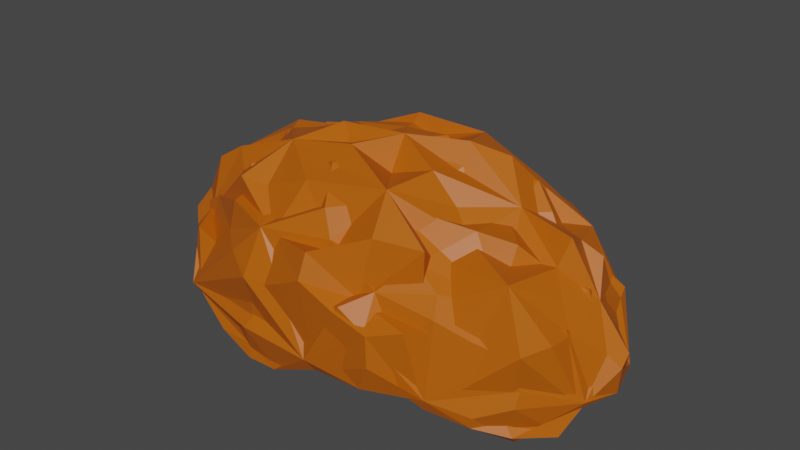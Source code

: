 # Source: SourceCrystalRock.blend  (saved by Blender 3.3.6; exported with 4.5.12 LTS)
import bpy
from mathutils import Matrix  # noqa: F401  (used for matrix-valued properties, if any)

bpy.ops.wm.read_factory_settings(use_empty=True)
scene = bpy.context.scene
scene.name = 'Scene'

# ---- collections
col_collection = bpy.data.collections.new('Collection'); scene.collection.children.link(col_collection)

# ---- materials (node trees are filled in below, after node groups)
mat_material = bpy.data.materials.new('Material')
mat_material.use_transparent_shadow = False

# ---- material node trees
mat_material.use_nodes = True; mat_material.node_tree.nodes.clear()
_N = mat_material.node_tree.nodes; _L = mat_material.node_tree.links
n0 = _N.new('ShaderNodeBsdfPrincipled'); n0.name = 'Principled BSDF'; n0.location = (10, 300)
n0.distribution = 'GGX'
n0.subsurface_method = 'BURLEY'
n0.inputs[0].default_value = (0.5071, 0.1075, 0.0, 1.0)
n0.inputs[3].default_value = 1.45
n0.inputs[27].default_value = (0.0, 0.0, 0.0, 1.0)
n0.inputs[28].default_value = 1.0
n1 = _N.new('ShaderNodeOutputMaterial'); n1.name = 'Material Output'; n1.location = (300, 300)
_L.new(n0.outputs[0], n1.inputs[0])
n1.is_active_output = True

# ---- world
world_world = bpy.data.worlds.new('World'); scene.world = world_world
world_world.use_nodes = True; world_world.node_tree.nodes.clear()
_N = world_world.node_tree.nodes; _L = world_world.node_tree.links
n0 = _N.new('ShaderNodeOutputWorld'); n0.name = 'World Output'; n0.location = (300, 300)
n1 = _N.new('ShaderNodeBackground'); n1.name = 'Background'; n1.location = (10, 300)
n1.inputs[0].default_value = (0.05088, 0.05088, 0.05088, 1.0)
_L.new(n1.outputs[0], n0.inputs[0])
n0.is_active_output = True
world_world.color = (0.05088, 0.05088, 0.05088)
world_world.use_sun_shadow = False
world_world.sun_shadow_jitter_overblur = 0.0

# ---- meshes
me_icosphere_001 = bpy.data.meshes.new('Icosphere.001')
me_icosphere_001.from_pydata([(-4.671, 6.986, -0.9947), (-0.7335, 7.407, -1.105), (1.464, 5.317, -0.9187), (-5.019, 4.549, -0.9104), (-2.626, 7.362, 0.4626), (0.8286, 6.341, 0.3646), (0.5432, 4.225, 0.7035), (-2.909, 3.618, 0.3607), (-5.115, 5.741, 0.5235), (-2.107, 5.637, 1.978), (-5.25, 6.296, -0.6946), (-5.311, 5.172, -0.7111), (-2.04, 7.553, -0.7075), (-3.617, 7.356, -0.7843), (1.315, 6.134, -0.3477), (0.5295, 7.008, -0.6659), (1.355, 4.496, -0.4378), (-4.094, 3.892, -0.4586), (-4.477, 6.917, 1.077), (-1.086, 7.172, 0.8437), (0.969, 5.4, 0.9585), (-1.047, 3.732, 0.7531), (-4.488, 4.775, 0.9592), (-2.638, 6.772, 1.743), (-3.877, 5.596, 1.387), (-0.6498, 6.191, 1.733), (-0.5772, 4.722, 1.41), (-2.769, 4.69, 1.835), (-5.086, 6.549, -1.06), (-5.263, 5.466, 0.06263), (-1.241, 7.471, -1.065), (-3.458, 7.583, 0.3821), (1.341, 5.769, -0.512), (0.5476, 6.926, 0.3515), (1.104, 4.308, 0.1119), (-4.485, 4.133, -0.9553), (-3.391, 7.071, 0.4911), (-0.05806, 6.701, 0.5404), (0.7288, 4.701, 0.8273), (-2.023, 3.634, 0.6328), (-4.946, 5.377, 0.9249), (-2.745, 7.226, 1.292), (-2.818, 5.637, 1.716), (0.1928, 6.307, 1.097), (0.1727, 4.382, 0.9497), (-2.882, 4.075, 1.082), (-5.368, 5.96, -0.05674), (-5.143, 4.919, -0.7547), (-2.479, 7.72, 0.4133), (-4.219, 7.22, -0.894), (1.181, 6.319, 0.2596), (-0.1246, 7.268, -0.9357), (1.477, 4.895, -0.8074), (-3.792, 3.718, 0.1216), (-4.86, 6.255, 0.6776), (-1.949, 7.539, 0.9983), (0.8309, 6.101, 1.073), (-0.3534, 3.861, 0.7743), (-3.911, 4.205, 0.8826), (-2.163, 6.016, 1.562), (-4.741, 5.877, 1.333), (-1.343, 5.773, 1.707), (-1.257, 5.047, 1.525), (-2.338, 5.005, 1.705), (-3.471, 5.181, 1.835), (-4.126, 5.052, 1.021), (-3.65, 4.649, 1.374), (-1.74, 4.752, 1.909), (-1.776, 4.024, 1.09), (-0.725, 4.18, 1.108), (-0.528, 5.417, 1.609), (0.1371, 5.15, 1.498), (0.3435, 5.595, 1.101), (-1.539, 6.497, 1.711), (-0.6338, 6.728, 1.241), (-1.7, 6.962, 1.202), (-3.233, 6.101, 1.405), (-3.264, 6.645, 0.9311), (-4.058, 6.146, 0.9709), (-4.994, 4.814, 0.1233), (-4.777, 4.499, -0.4186), (-4.453, 4.294, 0.2907), (1.291, 4.835, 0.1198), (1.693, 5.213, -0.5014), (1.306, 5.687, 0.3795), (-0.4667, 7.236, 0.3301), (-0.8285, 7.408, -0.4), (-1.477, 7.572, 0.3944), (-4.124, 7.129, 0.1289), (-4.634, 6.957, -0.4456), (-4.993, 6.724, 0.3262), (0.8821, 6.694, -0.1765), (-3.026, 7.747, -0.1909), (-5.565, 5.93, -0.2036), (-4.558, 6.953, -0.8269), (-0.6668, 7.356, -0.902), (1.524, 5.2, -0.7439), (-4.947, 4.631, -0.4672), (-3.452, 7.131, 1.288), (-0.2089, 6.782, 1.291), (0.6697, 4.605, 0.7681), (-2.382, 3.952, 1.132), (-4.637, 5.396, 1.069), (-2.958, 5.383, 1.992), (-3.827, 4.89, 1.384), (-3.423, 4.374, 1.208), (-1.563, 4.848, 1.533), (-1.444, 4.161, 1.219), (-0.1933, 4.08, 0.8464), (-1.037, 5.564, 1.881), (0.02099, 5.427, 1.488), (0.3991, 6.116, 1.346), (-1.716, 6.271, 1.948), (-1.387, 6.808, 1.558), (-1.936, 7.111, 0.8591), (-2.822, 6.037, 1.779), (-3.559, 6.323, 1.155), (-4.655, 6.053, 0.981), (-5.026, 5.045, 0.09961), (-4.848, 4.584, 0.1461), (-3.984, 4.105, 0.4542), (1.089, 4.575, 0.3194), (1.295, 5.407, 0.3622), (1.253, 5.936, 0.4015), (0.2401, 6.866, 0.1243), (-0.9098, 7.432, 0.1156), (-1.919, 7.671, 0.638), (-3.82, 7.246, 0.3561), (-4.778, 7.078, 0.2738), (-5.046, 6.355, 0.3042), (0.835, 6.667, 0.2083), (-3.01, 7.74, 0.2587), (-5.558, 5.733, -0.08078), (-4.616, 6.781, -1.198), (-0.7119, 7.275, -1.237), (1.311, 5.255, -0.9903), (-4.861, 4.716, -0.7495), (-2.866, 7.344, 0.6448), (0.5806, 6.458, 0.6457), (0.2259, 4.289, 0.8431), (-2.982, 3.8, 0.58), (-5.015, 5.867, 0.6886), (-2.104, 5.632, 1.904), (-5.304, 6.325, -0.5848), (-5.368, 5.189, -0.6234), (-1.931, 7.652, -0.5432), (-3.674, 7.436, -0.59), (1.448, 5.923, -0.7834), (0.7021, 7.0, -0.5761), (1.237, 4.658, -0.2317), (-4.023, 4.013, -0.3419), (-4.205, 6.639, 0.582), (-0.9645, 7.273, 0.9418), (0.9839, 5.354, 0.7814), (-1.147, 3.733, 0.6815), (-4.26, 4.585, 0.5237), (-2.547, 6.649, 1.51), (-3.676, 5.572, 1.222), (-0.4251, 6.054, 1.345), (-0.718, 4.86, 1.571), (-2.516, 4.548, 1.39), (-4.917, 6.674, -0.8608), (-5.121, 5.354, -0.1408), (-1.234, 7.43, -1.055), (-3.191, 7.436, 0.1168), (1.436, 5.621, -0.8477), (0.5752, 6.716, 0.03294), (1.092, 4.257, -0.07627), (-4.377, 4.133, -1.017), (-3.626, 7.111, 0.7542), (-0.2207, 6.949, 0.992), (0.7122, 4.704, 0.718), (-2.057, 3.789, 0.7624), (-4.853, 5.272, 0.7234), (-2.571, 6.929, 0.7933), (-2.99, 5.597, 1.715), (-0.02387, 6.377, 1.275), (0.01966, 4.314, 0.8063), (-2.865, 4.281, 1.275), (-5.192, 5.933, -0.1246), (-4.975, 4.731, -1.11), (-2.551, 7.683, 0.4864), (-4.251, 7.245, -0.7201), (0.8797, 6.362, 0.4549), (-0.3268, 7.195, -0.8687), (1.392, 4.829, -0.9342), (-3.731, 3.891, 0.2854), (-4.568, 6.144, 0.4044), (-1.906, 7.259, 0.6115), (0.9346, 5.948, 0.7208), (-0.3245, 4.038, 0.8765), (-3.67, 4.131, 0.5767), (-2.061, 5.949, 1.371), (-4.503, 5.691, 0.9403), (-1.292, 5.831, 1.697), (-1.345, 5.16, 1.645), (-2.448, 5.127, 1.863), (-3.223, 5.096, 1.515), (-4.122, 5.224, 1.244), (-3.515, 4.647, 1.233), (-1.65, 4.752, 1.743), (-1.689, 4.005, 0.8916), (-0.7337, 4.226, 1.047), (-0.62, 5.468, 1.642), (0.1855, 5.109, 1.296), (0.3465, 5.53, 0.9171), (-1.589, 6.524, 1.749), (-0.7316, 6.593, 1.083), (-1.849, 7.016, 1.37), (-2.997, 6.052, 1.192), (-3.381, 6.685, 1.087), (-4.213, 6.254, 1.241), (-5.071, 4.906, 0.3064), (-4.872, 4.549, -0.2876), (-4.318, 4.258, 0.1343), (1.304, 4.877, 0.07099), (1.276, 5.437, -0.01654), (1.27, 5.518, 0.07893), (-0.4571, 7.304, 0.457), (-0.9156, 7.393, -0.3116), (-1.418, 7.47, 0.2714), (-4.161, 7.176, 0.3183), (-4.735, 6.947, -0.2893), (-4.729, 6.588, 0.06985), (0.8865, 6.433, -0.5681), (-2.832, 7.647, -0.6297), (-5.499, 5.829, -0.6375), (-4.703, 7.021, -0.5264), (-0.7746, 7.523, -0.532), (1.353, 5.248, -0.6498), (-4.884, 4.6, -0.5406), (-3.237, 7.007, 1.029), (-0.1626, 6.618, 1.004), (0.2286, 4.865, 1.273), (-2.18, 3.93, 0.8703), (-4.387, 5.33, 0.8271), (-2.884, 5.158, 1.562), (-3.797, 5.028, 1.52), (-3.413, 4.481, 1.283), (-1.716, 5.028, 1.783), (-1.594, 4.454, 1.604), (-0.3322, 4.247, 1.032), (-1.084, 5.565, 1.823), (0.07818, 5.488, 1.444), (0.497, 5.913, 0.9243), (-1.817, 6.188, 1.84), (-1.226, 6.569, 1.104), (-2.05, 7.174, 1.04), (-2.816, 5.889, 1.533), (-3.7, 6.365, 1.315), (-4.553, 5.995, 0.8697), (-5.112, 5.099, 0.244), (-4.565, 4.486, -0.1636), (-3.95, 4.122, 0.4114), (0.9425, 4.804, 0.6181), (1.167, 5.441, 0.3982), (1.286, 5.847, 0.1892), (-0.1348, 6.995, 0.5411), (-0.8383, 7.526, 0.2638), (-1.735, 7.355, 0.1388), (-3.737, 7.343, 0.5419), (-4.566, 7.013, 0.1621), (-5.0, 6.412, 0.4353), (0.8339, 6.456, -0.1124), (-2.94, 7.69, 0.2476), (-5.323, 5.768, -0.1016), (0.7103, 3.823, 0.8968), (-2.309, 3.365, 0.5539), (1.522, 4.094, -0.2445), (-3.494, 3.639, -0.2653), (-0.5757, 3.321, 0.8655), (1.271, 3.906, 0.3052), (-3.885, 3.88, -0.762), (-1.423, 3.381, 0.8261), (2.076, 4.642, -0.6142), (-3.192, 3.465, 0.3149), (0.1178, 3.451, 0.8866)], [], [(0, 28, 94, 49), (10, 89, 94, 28), (13, 49, 94, 89), (1, 30, 95, 51), (12, 86, 95, 30), (15, 51, 95, 86), (2, 32, 96, 52), (14, 83, 96, 32), (16, 52, 96, 83), (3, 35, 97, 47), (17, 80, 97, 35), (11, 47, 97, 80), (4, 36, 98, 41), (18, 77, 98, 36), (23, 41, 98, 77), (5, 37, 99, 43), (19, 74, 99, 37), (25, 43, 99, 74), (6, 38, 100, 44), (20, 71, 100, 38), (26, 44, 100, 71), (7, 39, 101, 45), (21, 68, 101, 39), (27, 45, 101, 68), (8, 40, 102, 60), (22, 65, 102, 40), (24, 60, 102, 65), (24, 64, 103, 42), (27, 63, 103, 64), (9, 42, 103, 63), (24, 65, 104, 64), (22, 66, 104, 65), (27, 64, 104, 66), (22, 58, 105, 66), (7, 45, 105, 58), (27, 66, 105, 45), (27, 67, 106, 63), (26, 62, 106, 67), (9, 63, 106, 62), (27, 68, 107, 67), (21, 69, 107, 68), (26, 67, 107, 69), (21, 57, 108, 69), (6, 44, 108, 57), (26, 69, 108, 44), (26, 70, 109, 62), (25, 61, 109, 70), (9, 62, 109, 61), (26, 71, 110, 70), (20, 72, 110, 71), (25, 70, 110, 72), (20, 56, 111, 72), (5, 43, 111, 56), (25, 72, 111, 43), (25, 73, 112, 61), (23, 59, 112, 73), (9, 61, 112, 59), (25, 74, 113, 73), (19, 75, 113, 74), (23, 73, 113, 75), (19, 55, 114, 75), (4, 41, 114, 55), (23, 75, 114, 41), (23, 76, 115, 59), (24, 42, 115, 76), (9, 59, 115, 42), (23, 77, 116, 76), (18, 78, 116, 77), (24, 76, 116, 78), (18, 54, 117, 78), (8, 60, 117, 54), (24, 78, 117, 60), (11, 79, 118, 29), (22, 40, 118, 79), (8, 29, 118, 40), (11, 80, 119, 79), (17, 81, 119, 80), (22, 79, 119, 81), (17, 53, 120, 81), (7, 58, 120, 53), (22, 81, 120, 58), (16, 82, 121, 34), (20, 38, 121, 82), (6, 34, 121, 38), (16, 83, 122, 82), (14, 84, 122, 83), (20, 82, 122, 84), (14, 50, 123, 84), (5, 56, 123, 50), (20, 84, 123, 56), (15, 85, 124, 33), (19, 37, 124, 85), (5, 33, 124, 37), (15, 86, 125, 85), (12, 87, 125, 86), (19, 85, 125, 87), (12, 48, 126, 87), (4, 55, 126, 48), (19, 87, 126, 55), (13, 88, 127, 31), (18, 36, 127, 88), (4, 31, 127, 36), (13, 89, 128, 88), (10, 90, 128, 89), (18, 88, 128, 90), (10, 46, 129, 90), (8, 54, 129, 46), (18, 90, 129, 54), (14, 91, 130, 50), (15, 33, 130, 91), (5, 50, 130, 33), (12, 92, 131, 48), (13, 31, 131, 92), (4, 48, 131, 31), (10, 93, 132, 46), (11, 29, 132, 93), (8, 46, 132, 29), (133, 182, 227, 161), (143, 161, 227, 222), (146, 222, 227, 182), (134, 184, 228, 163), (145, 163, 228, 219), (148, 219, 228, 184), (135, 185, 229, 165), (147, 165, 229, 216), (149, 216, 229, 185), (136, 180, 230, 168), (150, 168, 230, 213), (144, 213, 230, 180), (137, 174, 231, 169), (151, 169, 231, 210), (156, 210, 231, 174), (138, 176, 232, 170), (152, 170, 232, 207), (158, 207, 232, 176), (139, 177, 233, 171), (153, 171, 233, 204), (159, 204, 233, 177), (140, 178, 234, 172), (154, 172, 234, 201), (160, 201, 234, 178), (141, 193, 235, 173), (155, 173, 235, 198), (157, 198, 235, 193), (157, 175, 236, 197), (160, 197, 236, 196), (142, 196, 236, 175), (157, 197, 237, 198), (155, 198, 237, 199), (160, 199, 237, 197), (155, 199, 238, 191), (140, 191, 238, 178), (160, 178, 238, 199), (160, 196, 239, 200), (159, 200, 239, 195), (142, 195, 239, 196), (160, 200, 240, 201), (154, 201, 240, 202), (159, 202, 240, 200), (154, 202, 241, 190), (139, 190, 241, 177), (159, 177, 241, 202), (159, 195, 242, 203), (158, 203, 242, 194), (142, 194, 242, 195), (159, 203, 243, 204), (153, 204, 243, 205), (158, 205, 243, 203), (153, 205, 244, 189), (138, 189, 244, 176), (158, 176, 244, 205), (158, 194, 245, 206), (156, 206, 245, 192), (142, 192, 245, 194), (158, 206, 246, 207), (152, 207, 246, 208), (156, 208, 246, 206), (152, 208, 247, 188), (137, 188, 247, 174), (156, 174, 247, 208), (156, 192, 248, 209), (157, 209, 248, 175), (142, 175, 248, 192), (156, 209, 249, 210), (151, 210, 249, 211), (157, 211, 249, 209), (151, 211, 250, 187), (141, 187, 250, 193), (157, 193, 250, 211), (144, 162, 251, 212), (155, 212, 251, 173), (141, 173, 251, 162), (144, 212, 252, 213), (150, 213, 252, 214), (155, 214, 252, 212), (150, 214, 253, 186), (140, 186, 253, 191), (155, 191, 253, 214), (149, 167, 254, 215), (153, 215, 254, 171), (139, 171, 254, 167), (149, 215, 255, 216), (147, 216, 255, 217), (153, 217, 255, 215), (147, 217, 256, 183), (138, 183, 256, 189), (153, 189, 256, 217), (148, 166, 257, 218), (152, 218, 257, 170), (138, 170, 257, 166), (148, 218, 258, 219), (145, 219, 258, 220), (152, 220, 258, 218), (145, 220, 259, 181), (137, 181, 259, 188), (152, 188, 259, 220), (146, 164, 260, 221), (151, 221, 260, 169), (137, 169, 260, 164), (146, 221, 261, 222), (143, 222, 261, 223), (151, 223, 261, 221), (143, 223, 262, 179), (141, 179, 262, 187), (151, 187, 262, 223), (147, 183, 263, 224), (148, 224, 263, 166), (138, 166, 263, 183), (145, 181, 264, 225), (146, 225, 264, 164), (137, 164, 264, 181), (143, 179, 265, 226), (144, 226, 265, 162), (141, 162, 265, 179), (10, 28, 161, 143), (28, 0, 133, 161), (12, 30, 163, 145), (30, 1, 134, 163), (14, 32, 165, 147), (32, 2, 135, 165), (16, 34, 167, 149), (34, 6, 139, 167), (17, 35, 168, 150), (35, 3, 136, 168), (21, 39, 172, 154), (39, 7, 140, 172), (3, 47, 180, 136), (47, 11, 144, 180), (0, 49, 182, 133), (49, 13, 146, 182), (1, 51, 184, 134), (51, 15, 148, 184), (2, 52, 185, 135), (52, 16, 149, 185), (7, 53, 186, 140), (53, 17, 150, 186), (6, 57, 190, 139), (57, 21, 154, 190), (91, 14, 147, 224), (15, 91, 224, 148), (92, 12, 145, 225), (13, 92, 225, 146), (93, 10, 143, 226), (11, 93, 226, 144), (21, 57, 276, 270), (16, 52, 274, 268), (39, 21, 270, 273), (34, 16, 268, 271), (53, 7, 267, 275), (7, 39, 273, 267), (6, 34, 271, 266), (17, 53, 275, 269), (57, 6, 266, 276), (35, 17, 269, 272)])
_uv = me_icosphere_001.uv_layers.new(name='UVMap')
_uv.uv.foreach_set('vector', [0.7273, 0.1575, 0.7036, 0.1952, 0.7273, 0.2091, 0.7509, 0.1952, 0.6742, 0.2231, 0.7273, 0.234, 0.7273, 0.2091, 0.7036, 0.1952, 0.7803, 0.2231, 0.7509, 0.1952, 0.7273, 0.2091, 0.7273, 0.234, 0.9091, 0.1575, 0.8854, 0.1952, 0.9089, 0.2095, 0.9318, 0.1968, 0.8561, 0.2231, 0.9085, 0.2351, 0.9089, 0.2095, 0.8854, 0.1952, 0.9545, 0.2362, 0.9318, 0.1968, 0.9089, 0.2095, 0.9085, 0.2351, 0.1818, 0.1575, 0.1581, 0.1952, 0.1816, 0.2095, 0.2045, 0.1968, 0.1288, 0.2231, 0.1812, 0.2351, 0.1816, 0.2095, 0.1581, 0.1952, 0.2273, 0.2362, 0.2045, 0.1968, 0.1816, 0.2095, 0.1812, 0.2351, 0.5455, 0.1575, 0.5227, 0.1968, 0.5457, 0.2095, 0.5691, 0.1952, 0.5, 0.2362, 0.5461, 0.2351, 0.5457, 0.2095, 0.5227, 0.1968, 0.5985, 0.2231, 0.5691, 0.1952, 0.5457, 0.2095, 0.5461, 0.2351, 0.8182, 0.3412, 0.7727, 0.3171, 0.7727, 0.342, 0.7955, 0.3576, 0.7273, 0.3149, 0.75, 0.3543, 0.7727, 0.342, 0.7727, 0.3171, 0.7727, 0.3937, 0.7955, 0.3576, 0.7727, 0.342, 0.75, 0.3543, 0.9848, 0.3149, 0.9533, 0.3149, 0.9541, 0.3412, 0.9754, 0.3543, 0.9091, 0.3149, 0.9318, 0.3543, 0.9541, 0.3412, 0.9533, 0.3149, 0.9545, 0.3937, 0.9754, 0.3543, 0.9541, 0.3412, 0.9318, 0.3543, 0.2727, 0.3149, 0.2273, 0.3149, 0.2273, 0.3412, 0.25, 0.3543, 0.1818, 0.3149, 0.2045, 0.3543, 0.2273, 0.3412, 0.2273, 0.3149, 0.2273, 0.3937, 0.25, 0.3543, 0.2273, 0.3412, 0.2045, 0.3543, 0.4545, 0.3149, 0.4091, 0.3149, 0.4091, 0.3412, 0.4318, 0.3543, 0.3636, 0.3149, 0.3864, 0.3543, 0.4091, 0.3412, 0.4091, 0.3149, 0.4091, 0.3937, 0.4318, 0.3543, 0.4091, 0.3412, 0.3864, 0.3543, 0.6364, 0.3412, 0.5909, 0.3171, 0.5909, 0.342, 0.6136, 0.3576, 0.5455, 0.3149, 0.5682, 0.3543, 0.5909, 0.342, 0.5909, 0.3171, 0.5909, 0.3937, 0.6136, 0.3576, 0.5909, 0.342, 0.5682, 0.3543, 0.5909, 0.3937, 0.5455, 0.3937, 0.5455, 0.4199, 0.5682, 0.433, 0.5, 0.3937, 0.5227, 0.433, 0.5455, 0.4199, 0.5455, 0.3937, 0.5455, 0.4724, 0.5682, 0.433, 0.5455, 0.4199, 0.5227, 0.433, 0.5909, 0.3937, 0.5682, 0.3543, 0.5455, 0.3674, 0.5455, 0.3937, 0.5455, 0.3149, 0.5227, 0.3543, 0.5455, 0.3674, 0.5682, 0.3543, 0.5, 0.3937, 0.5455, 0.3937, 0.5455, 0.3674, 0.5227, 0.3543, 0.5455, 0.3149, 0.5, 0.3149, 0.5, 0.3412, 0.5227, 0.3543, 0.4545, 0.3149, 0.4773, 0.3543, 0.5, 0.3412, 0.5, 0.3149, 0.5, 0.3937, 0.5227, 0.3543, 0.5, 0.3412, 0.4773, 0.3543, 0.4091, 0.3937, 0.3636, 0.3937, 0.3636, 0.4199, 0.3864, 0.433, 0.3182, 0.3937, 0.3409, 0.433, 0.3636, 0.4199, 0.3636, 0.3937, 0.3636, 0.4724, 0.3864, 0.433, 0.3636, 0.4199, 0.3409, 0.433, 0.4091, 0.3937, 0.3864, 0.3543, 0.3636, 0.3674, 0.3636, 0.3937, 0.3636, 0.3149, 0.3409, 0.3543, 0.3636, 0.3674, 0.3864, 0.3543, 0.3182, 0.3937, 0.3636, 0.3937, 0.3636, 0.3674, 0.3409, 0.3543, 0.3636, 0.3149, 0.3182, 0.3149, 0.3182, 0.3412, 0.3409, 0.3543, 0.2727, 0.3149, 0.2955, 0.3543, 0.3182, 0.3412, 0.3182, 0.3149, 0.3182, 0.3937, 0.3409, 0.3543, 0.3182, 0.3412, 0.2955, 0.3543, 0.2273, 0.3937, 0.1818, 0.3937, 0.1818, 0.4199, 0.2045, 0.433, 0.1364, 0.3937, 0.1591, 0.433, 0.1818, 0.4199, 0.1818, 0.3937, 0.1818, 0.4724, 0.2045, 0.433, 0.1818, 0.4199, 0.1591, 0.433, 0.2273, 0.3937, 0.2045, 0.3543, 0.1818, 0.3674, 0.1818, 0.3937, 0.1818, 0.3149, 0.1591, 0.3543, 0.1818, 0.3674, 0.2045, 0.3543, 0.1364, 0.3937, 0.1818, 0.3937, 0.1818, 0.3674, 0.1591, 0.3543, 0.1818, 0.3149, 0.1364, 0.3149, 0.1364, 0.3412, 0.1591, 0.3543, 0.09091, 0.3149, 0.1136, 0.3543, 0.1364, 0.3412, 0.1364, 0.3149, 0.1364, 0.3937, 0.1591, 0.3543, 0.1364, 0.3412, 0.1136, 0.3543, 0.9545, 0.3937, 0.9091, 0.3937, 0.9091, 0.4199, 0.9318, 0.433, 0.8636, 0.3937, 0.8864, 0.433, 0.9091, 0.4199, 0.9091, 0.3937, 0.9091, 0.4724, 0.9318, 0.433, 0.9091, 0.4199, 0.8864, 0.433, 0.9545, 0.3937, 0.9318, 0.3543, 0.9091, 0.3674, 0.9091, 0.3937, 0.9091, 0.3149, 0.8864, 0.3543, 0.9091, 0.3674, 0.9318, 0.3543, 0.8636, 0.3937, 0.9091, 0.3937, 0.9091, 0.3674, 0.8864, 0.3543, 0.9091, 0.3149, 0.8636, 0.3171, 0.8636, 0.342, 0.8864, 0.3543, 0.8182, 0.3412, 0.8409, 0.3576, 0.8636, 0.342, 0.8636, 0.3171, 0.8636, 0.3937, 0.8864, 0.3543, 0.8636, 0.342, 0.8409, 0.3576, 0.7727, 0.3937, 0.7273, 0.3937, 0.7273, 0.4199, 0.75, 0.433, 0.6818, 0.3937, 0.7045, 0.433, 0.7273, 0.4199, 0.7273, 0.3937, 0.7273, 0.4724, 0.75, 0.433, 0.7273, 0.4199, 0.7045, 0.433, 0.7727, 0.3937, 0.75, 0.3543, 0.7273, 0.3674, 0.7273, 0.3937, 0.7273, 0.3149, 0.7045, 0.3543, 0.7273, 0.3674, 0.75, 0.3543, 0.6818, 0.3937, 0.7273, 0.3937, 0.7273, 0.3674, 0.7045, 0.3543, 0.7273, 0.3149, 0.6818, 0.3171, 0.6818, 0.342, 0.7045, 0.3543, 0.6364, 0.3412, 0.6591, 0.3576, 0.6818, 0.342, 0.6818, 0.3171, 0.6818, 0.3937, 0.7045, 0.3543, 0.6818, 0.342, 0.6591, 0.3576, 0.5985, 0.2231, 0.5688, 0.2745, 0.5911, 0.2891, 0.6143, 0.2766, 0.5455, 0.3149, 0.5909, 0.3171, 0.5911, 0.2891, 0.5688, 0.2745, 0.6364, 0.3412, 0.6143, 0.2766, 0.5911, 0.2891, 0.5909, 0.3171, 0.5985, 0.2231, 0.5461, 0.2351, 0.5457, 0.262, 0.5688, 0.2745, 0.5, 0.2362, 0.5227, 0.2756, 0.5457, 0.262, 0.5461, 0.2351, 0.5455, 0.3149, 0.5688, 0.2745, 0.5457, 0.262, 0.5227, 0.2756, 0.5, 0.2362, 0.4773, 0.2756, 0.5, 0.2887, 0.5227, 0.2756, 0.4545, 0.3149, 0.5, 0.3149, 0.5, 0.2887, 0.4773, 0.2756, 0.5455, 0.3149, 0.5227, 0.2756, 0.5, 0.2887, 0.5, 0.3149, 0.2273, 0.2362, 0.2045, 0.2756, 0.2273, 0.2887, 0.25, 0.2756, 0.1818, 0.3149, 0.2273, 0.3149, 0.2273, 0.2887, 0.2045, 0.2756, 0.2727, 0.3149, 0.25, 0.2756, 0.2273, 0.2887, 0.2273, 0.3149, 0.2273, 0.2362, 0.1812, 0.2351, 0.1816, 0.262, 0.2045, 0.2756, 0.1288, 0.2231, 0.1585, 0.2745, 0.1816, 0.262, 0.1812, 0.2351, 0.1818, 0.3149, 0.2045, 0.2756, 0.1816, 0.262, 0.1585, 0.2745, 0.1288, 0.2231, 0.113, 0.2745, 0.1361, 0.2883, 0.1585, 0.2745, 0.09091, 0.3149, 0.1364, 0.3149, 0.1361, 0.2883, 0.113, 0.2745, 0.1818, 0.3149, 0.1585, 0.2745, 0.1361, 0.2883, 0.1364, 0.3149, 0.9545, 0.2362, 0.9318, 0.2756, 0.9541, 0.2887, 0.9754, 0.2756, 0.9091, 0.3149, 0.9533, 0.3149, 0.9541, 0.2887, 0.9318, 0.2756, 0.9848, 0.3149, 0.9754, 0.2756, 0.9541, 0.2887, 0.9533, 0.3149, 0.9545, 0.2362, 0.9085, 0.2351, 0.9089, 0.262, 0.9318, 0.2756, 0.8561, 0.2231, 0.8857, 0.2745, 0.9089, 0.262, 0.9085, 0.2351, 0.9091, 0.3149, 0.9318, 0.2756, 0.9089, 0.262, 0.8857, 0.2745, 0.8561, 0.2231, 0.8403, 0.2766, 0.8634, 0.2891, 0.8857, 0.2745, 0.8182, 0.3412, 0.8636, 0.3171, 0.8634, 0.2891, 0.8403, 0.2766, 0.9091, 0.3149, 0.8857, 0.2745, 0.8634, 0.2891, 0.8636, 0.3171, 0.7803, 0.2231, 0.7506, 0.2745, 0.773, 0.2891, 0.7961, 0.2766, 0.7273, 0.3149, 0.7727, 0.3171, 0.773, 0.2891, 0.7506, 0.2745, 0.8182, 0.3412, 0.7961, 0.2766, 0.773, 0.2891, 0.7727, 0.3171, 0.7803, 0.2231, 0.7273, 0.234, 0.7273, 0.2616, 0.7506, 0.2745, 0.6742, 0.2231, 0.7039, 0.2745, 0.7273, 0.2616, 0.7273, 0.234, 0.7273, 0.3149, 0.7506, 0.2745, 0.7273, 0.2616, 0.7039, 0.2745, 0.6742, 0.2231, 0.6585, 0.2766, 0.6816, 0.2891, 0.7039, 0.2745, 0.6364, 0.3412, 0.6818, 0.3171, 0.6816, 0.2891, 0.6585, 0.2766, 0.7273, 0.3149, 0.7039, 0.2745, 0.6816, 0.2891, 0.6818, 0.3171, 0.1288, 0.2231, 0.08996, 0.2346, 0.09067, 0.262, 0.113, 0.2745, 0.04545, 0.2362, 0.06818, 0.2756, 0.09067, 0.262, 0.08996, 0.2346, 0.09091, 0.3149, 0.113, 0.2745, 0.09067, 0.262, 0.06818, 0.2756, 0.8561, 0.2231, 0.8182, 0.2329, 0.8182, 0.2624, 0.8403, 0.2766, 0.7803, 0.2231, 0.7961, 0.2766, 0.8182, 0.2624, 0.8182, 0.2329, 0.8182, 0.3412, 0.8403, 0.2766, 0.8182, 0.2624, 0.7961, 0.2766, 0.6742, 0.2231, 0.6364, 0.2329, 0.6364, 0.2624, 0.6585, 0.2766, 0.5985, 0.2231, 0.6143, 0.2766, 0.6364, 0.2624, 0.6364, 0.2329, 0.6364, 0.3412, 0.6585, 0.2766, 0.6364, 0.2624, 0.6143, 0.2766, 0.7273, 0.1575, 0.7509, 0.1952, 0.7273, 0.2091, 0.7036, 0.1952, 0.6742, 0.2231, 0.7036, 0.1952, 0.7273, 0.2091, 0.7273, 0.234, 0.7803, 0.2231, 0.7273, 0.234, 0.7273, 0.2091, 0.7509, 0.1952, 0.9091, 0.1575, 0.9318, 0.1968, 0.9089, 0.2095, 0.8854, 0.1952, 0.8561, 0.2231, 0.8854, 0.1952, 0.9089, 0.2095, 0.9085, 0.2351, 0.9545, 0.2362, 0.9085, 0.2351, 0.9089, 0.2095, 0.9318, 0.1968, 0.1818, 0.1575, 0.2045, 0.1968, 0.1816, 0.2095, 0.1581, 0.1952, 0.1288, 0.2231, 0.1581, 0.1952, 0.1816, 0.2095, 0.1812, 0.2351, 0.2273, 0.2362, 0.1812, 0.2351, 0.1816, 0.2095, 0.2045, 0.1968, 0.5455, 0.1575, 0.5691, 0.1952, 0.5457, 0.2095, 0.5227, 0.1968, 0.5, 0.2362, 0.5227, 0.1968, 0.5457, 0.2095, 0.5461, 0.2351, 0.5985, 0.2231, 0.5461, 0.2351, 0.5457, 0.2095, 0.5691, 0.1952, 0.8182, 0.3412, 0.7955, 0.3576, 0.7727, 0.342, 0.7727, 0.3171, 0.7273, 0.3149, 0.7727, 0.3171, 0.7727, 0.342, 0.75, 0.3543, 0.7727, 0.3937, 0.75, 0.3543, 0.7727, 0.342, 0.7955, 0.3576, 0.9848, 0.3149, 0.9754, 0.3543, 0.9541, 0.3412, 0.9533, 0.3149, 0.9091, 0.3149, 0.9533, 0.3149, 0.9541, 0.3412, 0.9318, 0.3543, 0.9545, 0.3937, 0.9318, 0.3543, 0.9541, 0.3412, 0.9754, 0.3543, 0.2727, 0.3149, 0.25, 0.3543, 0.2273, 0.3412, 0.2273, 0.3149, 0.1818, 0.3149, 0.2273, 0.3149, 0.2273, 0.3412, 0.2045, 0.3543, 0.2273, 0.3937, 0.2045, 0.3543, 0.2273, 0.3412, 0.25, 0.3543, 0.4545, 0.3149, 0.4318, 0.3543, 0.4091, 0.3412, 0.4091, 0.3149, 0.3636, 0.3149, 0.4091, 0.3149, 0.4091, 0.3412, 0.3864, 0.3543, 0.4091, 0.3937, 0.3864, 0.3543, 0.4091, 0.3412, 0.4318, 0.3543, 0.6364, 0.3412, 0.6136, 0.3576, 0.5909, 0.342, 0.5909, 0.3171, 0.5455, 0.3149, 0.5909, 0.3171, 0.5909, 0.342, 0.5682, 0.3543, 0.5909, 0.3937, 0.5682, 0.3543, 0.5909, 0.342, 0.6136, 0.3576, 0.5909, 0.3937, 0.5682, 0.433, 0.5455, 0.4199, 0.5455, 0.3937, 0.5, 0.3937, 0.5455, 0.3937, 0.5455, 0.4199, 0.5227, 0.433, 0.5455, 0.4724, 0.5227, 0.433, 0.5455, 0.4199, 0.5682, 0.433, 0.5909, 0.3937, 0.5455, 0.3937, 0.5455, 0.3674, 0.5682, 0.3543, 0.5455, 0.3149, 0.5682, 0.3543, 0.5455, 0.3674, 0.5227, 0.3543, 0.5, 0.3937, 0.5227, 0.3543, 0.5455, 0.3674, 0.5455, 0.3937, 0.5455, 0.3149, 0.5227, 0.3543, 0.5, 0.3412, 0.5, 0.3149, 0.4545, 0.3149, 0.5, 0.3149, 0.5, 0.3412, 0.4773, 0.3543, 0.5, 0.3937, 0.4773, 0.3543, 0.5, 0.3412, 0.5227, 0.3543, 0.4091, 0.3937, 0.3864, 0.433, 0.3636, 0.4199, 0.3636, 0.3937, 0.3182, 0.3937, 0.3636, 0.3937, 0.3636, 0.4199, 0.3409, 0.433, 0.3636, 0.4724, 0.3409, 0.433, 0.3636, 0.4199, 0.3864, 0.433, 0.4091, 0.3937, 0.3636, 0.3937, 0.3636, 0.3674, 0.3864, 0.3543, 0.3636, 0.3149, 0.3864, 0.3543, 0.3636, 0.3674, 0.3409, 0.3543, 0.3182, 0.3937, 0.3409, 0.3543, 0.3636, 0.3674, 0.3636, 0.3937, 0.3636, 0.3149, 0.3409, 0.3543, 0.3182, 0.3412, 0.3182, 0.3149, 0.2727, 0.3149, 0.3182, 0.3149, 0.3182, 0.3412, 0.2955, 0.3543, 0.3182, 0.3937, 0.2955, 0.3543, 0.3182, 0.3412, 0.3409, 0.3543, 0.2273, 0.3937, 0.2045, 0.433, 0.1818, 0.4199, 0.1818, 0.3937, 0.1364, 0.3937, 0.1818, 0.3937, 0.1818, 0.4199, 0.1591, 0.433, 0.1818, 0.4724, 0.1591, 0.433, 0.1818, 0.4199, 0.2045, 0.433, 0.2273, 0.3937, 0.1818, 0.3937, 0.1818, 0.3674, 0.2045, 0.3543, 0.1818, 0.3149, 0.2045, 0.3543, 0.1818, 0.3674, 0.1591, 0.3543, 0.1364, 0.3937, 0.1591, 0.3543, 0.1818, 0.3674, 0.1818, 0.3937, 0.1818, 0.3149, 0.1591, 0.3543, 0.1364, 0.3412, 0.1364, 0.3149, 0.09091, 0.3149, 0.1364, 0.3149, 0.1364, 0.3412, 0.1136, 0.3543, 0.1364, 0.3937, 0.1136, 0.3543, 0.1364, 0.3412, 0.1591, 0.3543, 0.9545, 0.3937, 0.9318, 0.433, 0.9091, 0.4199, 0.9091, 0.3937, 0.8636, 0.3937, 0.9091, 0.3937, 0.9091, 0.4199, 0.8864, 0.433, 0.9091, 0.4724, 0.8864, 0.433, 0.9091, 0.4199, 0.9318, 0.433, 0.9545, 0.3937, 0.9091, 0.3937, 0.9091, 0.3674, 0.9318, 0.3543, 0.9091, 0.3149, 0.9318, 0.3543, 0.9091, 0.3674, 0.8864, 0.3543, 0.8636, 0.3937, 0.8864, 0.3543, 0.9091, 0.3674, 0.9091, 0.3937, 0.9091, 0.3149, 0.8864, 0.3543, 0.8636, 0.342, 0.8636, 0.3171, 0.8182, 0.3412, 0.8636, 0.3171, 0.8636, 0.342, 0.8409, 0.3576, 0.8636, 0.3937, 0.8409, 0.3576, 0.8636, 0.342, 0.8864, 0.3543, 0.7727, 0.3937, 0.75, 0.433, 0.7273, 0.4199, 0.7273, 0.3937, 0.6818, 0.3937, 0.7273, 0.3937, 0.7273, 0.4199, 0.7045, 0.433, 0.7273, 0.4724, 0.7045, 0.433, 0.7273, 0.4199, 0.75, 0.433, 0.7727, 0.3937, 0.7273, 0.3937, 0.7273, 0.3674, 0.75, 0.3543, 0.7273, 0.3149, 0.75, 0.3543, 0.7273, 0.3674, 0.7045, 0.3543, 0.6818, 0.3937, 0.7045, 0.3543, 0.7273, 0.3674, 0.7273, 0.3937, 0.7273, 0.3149, 0.7045, 0.3543, 0.6818, 0.342, 0.6818, 0.3171, 0.6364, 0.3412, 0.6818, 0.3171, 0.6818, 0.342, 0.6591, 0.3576, 0.6818, 0.3937, 0.6591, 0.3576, 0.6818, 0.342, 0.7045, 0.3543, 0.5985, 0.2231, 0.6143, 0.2766, 0.5911, 0.2891, 0.5688, 0.2745, 0.5455, 0.3149, 0.5688, 0.2745, 0.5911, 0.2891, 0.5909, 0.3171, 0.6364, 0.3412, 0.5909, 0.3171, 0.5911, 0.2891, 0.6143, 0.2766, 0.5985, 0.2231, 0.5688, 0.2745, 0.5457, 0.262, 0.5461, 0.2351, 0.5, 0.2362, 0.5461, 0.2351, 0.5457, 0.262, 0.5227, 0.2756, 0.5455, 0.3149, 0.5227, 0.2756, 0.5457, 0.262, 0.5688, 0.2745, 0.5, 0.2362, 0.5227, 0.2756, 0.5, 0.2887, 0.4773, 0.2756, 0.4545, 0.3149, 0.4773, 0.2756, 0.5, 0.2887, 0.5, 0.3149, 0.5455, 0.3149, 0.5, 0.3149, 0.5, 0.2887, 0.5227, 0.2756, 0.2273, 0.2362, 0.25, 0.2756, 0.2273, 0.2887, 0.2045, 0.2756, 0.1818, 0.3149, 0.2045, 0.2756, 0.2273, 0.2887, 0.2273, 0.3149, 0.2727, 0.3149, 0.2273, 0.3149, 0.2273, 0.2887, 0.25, 0.2756, 0.2273, 0.2362, 0.2045, 0.2756, 0.1816, 0.262, 0.1812, 0.2351, 0.1288, 0.2231, 0.1812, 0.2351, 0.1816, 0.262, 0.1585, 0.2745, 0.1818, 0.3149, 0.1585, 0.2745, 0.1816, 0.262, 0.2045, 0.2756, 0.1288, 0.2231, 0.1585, 0.2745, 0.1361, 0.2883, 0.113, 0.2745, 0.09091, 0.3149, 0.113, 0.2745, 0.1361, 0.2883, 0.1364, 0.3149, 0.1818, 0.3149, 0.1364, 0.3149, 0.1361, 0.2883, 0.1585, 0.2745, 0.9545, 0.2362, 0.9754, 0.2756, 0.9541, 0.2887, 0.9318, 0.2756, 0.9091, 0.3149, 0.9318, 0.2756, 0.9541, 0.2887, 0.9533, 0.3149, 0.9848, 0.3149, 0.9533, 0.3149, 0.9541, 0.2887, 0.9754, 0.2756, 0.9545, 0.2362, 0.9318, 0.2756, 0.9089, 0.262, 0.9085, 0.2351, 0.8561, 0.2231, 0.9085, 0.2351, 0.9089, 0.262, 0.8857, 0.2745, 0.9091, 0.3149, 0.8857, 0.2745, 0.9089, 0.262, 0.9318, 0.2756, 0.8561, 0.2231, 0.8857, 0.2745, 0.8634, 0.2891, 0.8403, 0.2766, 0.8182, 0.3412, 0.8403, 0.2766, 0.8634, 0.2891, 0.8636, 0.3171, 0.9091, 0.3149, 0.8636, 0.3171, 0.8634, 0.2891, 0.8857, 0.2745, 0.7803, 0.2231, 0.7961, 0.2766, 0.773, 0.2891, 0.7506, 0.2745, 0.7273, 0.3149, 0.7506, 0.2745, 0.773, 0.2891, 0.7727, 0.3171, 0.8182, 0.3412, 0.7727, 0.3171, 0.773, 0.2891, 0.7961, 0.2766, 0.7803, 0.2231, 0.7506, 0.2745, 0.7273, 0.2616, 0.7273, 0.234, 0.6742, 0.2231, 0.7273, 0.234, 0.7273, 0.2616, 0.7039, 0.2745, 0.7273, 0.3149, 0.7039, 0.2745, 0.7273, 0.2616, 0.7506, 0.2745, 0.6742, 0.2231, 0.7039, 0.2745, 0.6816, 0.2891, 0.6585, 0.2766, 0.6364, 0.3412, 0.6585, 0.2766, 0.6816, 0.2891, 0.6818, 0.3171, 0.7273, 0.3149, 0.6818, 0.3171, 0.6816, 0.2891, 0.7039, 0.2745, 0.1288, 0.2231, 0.113, 0.2745, 0.09067, 0.262, 0.08996, 0.2346, 0.04545, 0.2362, 0.08996, 0.2346, 0.09067, 0.262, 0.06818, 0.2756, 0.09091, 0.3149, 0.06818, 0.2756, 0.09067, 0.262, 0.113, 0.2745, 0.8561, 0.2231, 0.8403, 0.2766, 0.8182, 0.2624, 0.8182, 0.2329, 0.7803, 0.2231, 0.8182, 0.2329, 0.8182, 0.2624, 0.7961, 0.2766, 0.8182, 0.3412, 0.7961, 0.2766, 0.8182, 0.2624, 0.8403, 0.2766, 0.6742, 0.2231, 0.6585, 0.2766, 0.6364, 0.2624, 0.6364, 0.2329, 0.5985, 0.2231, 0.6364, 0.2329, 0.6364, 0.2624, 0.6143, 0.2766, 0.6364, 0.3412, 0.6143, 0.2766, 0.6364, 0.2624, 0.6585, 0.2766, 0.6742, 0.2231, 0.7036, 0.1952, 0.7036, 0.1952, 0.6742, 0.2231, 0.7036, 0.1952, 0.7273, 0.1575, 0.7273, 0.1575, 0.7036, 0.1952, 0.8561, 0.2231, 0.8854, 0.1952, 0.8854, 0.1952, 0.8561, 0.2231, 0.8854, 0.1952, 0.9091, 0.1575, 0.9091, 0.1575, 0.8854, 0.1952, 0.1288, 0.2231, 0.1581, 0.1952, 0.1581, 0.1952, 0.1288, 0.2231, 0.1581, 0.1952, 0.1818, 0.1575, 0.1818, 0.1575, 0.1581, 0.1952, 0.2273, 0.2362, 0.25, 0.2756, 0.25, 0.2756, 0.2273, 0.2362, 0.25, 0.2756, 0.2727, 0.3149, 0.2727, 0.3149, 0.25, 0.2756, 0.5, 0.2362, 0.5227, 0.1968, 0.5227, 0.1968, 0.5, 0.2362, 0.5227, 0.1968, 0.5455, 0.1575, 0.5455, 0.1575, 0.5227, 0.1968, 0.3636, 0.3149, 0.4091, 0.3149, 0.4091, 0.3149, 0.3636, 0.3149, 0.4091, 0.3149, 0.4545, 0.3149, 0.4545, 0.3149, 0.4091, 0.3149, 0.5455, 0.1575, 0.5691, 0.1952, 0.5691, 0.1952, 0.5455, 0.1575, 0.5691, 0.1952, 0.5985, 0.2231, 0.5985, 0.2231, 0.5691, 0.1952, 0.7273, 0.1575, 0.7509, 0.1952, 0.7509, 0.1952, 0.7273, 0.1575, 0.7509, 0.1952, 0.7803, 0.2231, 0.7803, 0.2231, 0.7509, 0.1952, 0.9091, 0.1575, 0.9318, 0.1968, 0.9318, 0.1968, 0.9091, 0.1575, 0.9318, 0.1968, 0.9545, 0.2362, 0.9545, 0.2362, 0.9318, 0.1968, 0.1818, 0.1575, 0.2045, 0.1968, 0.2045, 0.1968, 0.1818, 0.1575, 0.2045, 0.1968, 0.2273, 0.2362, 0.2273, 0.2362, 0.2045, 0.1968, 0.4545, 0.3149, 0.4773, 0.2756, 0.4773, 0.2756, 0.4545, 0.3149, 0.4773, 0.2756, 0.5, 0.2362, 0.5, 0.2362, 0.4773, 0.2756, 0.2727, 0.3149, 0.3182, 0.3149, 0.3182, 0.3149, 0.2727, 0.3149, 0.3182, 0.3149, 0.3636, 0.3149, 0.3636, 0.3149, 0.3182, 0.3149, 0.08996, 0.2346, 0.1288, 0.2231, 0.1288, 0.2231, 0.08996, 0.2346, 0.04545, 0.2362, 0.08996, 0.2346, 0.08996, 0.2346, 0.04545, 0.2362, 0.8182, 0.2329, 0.8561, 0.2231, 0.8561, 0.2231, 0.8182, 0.2329, 0.7803, 0.2231, 0.8182, 0.2329, 0.8182, 0.2329, 0.7803, 0.2231, 0.6364, 0.2329, 0.6742, 0.2231, 0.6742, 0.2231, 0.6364, 0.2329, 0.5985, 0.2231, 0.6364, 0.2329, 0.6364, 0.2329, 0.5985, 0.2231, 0.3636, 0.3149, 0.3182, 0.3149, 0.3182, 0.3149, 0.3636, 0.3149, 0.2273, 0.2362, 0.2045, 0.1968, 0.2045, 0.1968, 0.2273, 0.2362, 0.4091, 0.3149, 0.3636, 0.3149, 0.3636, 0.3149, 0.4091, 0.3149, 0.25, 0.2756, 0.2273, 0.2362, 0.2273, 0.2362, 0.25, 0.2756, 0.4773, 0.2756, 0.4545, 0.3149, 0.4545, 0.3149, 0.4773, 0.2756, 0.4545, 0.3149, 0.4091, 0.3149, 0.4091, 0.3149, 0.4545, 0.3149, 0.2727, 0.3149, 0.25, 0.2756, 0.25, 0.2756, 0.2727, 0.3149, 0.5, 0.2362, 0.4773, 0.2756, 0.4773, 0.2756, 0.5, 0.2362, 0.3182, 0.3149, 0.2727, 0.3149, 0.2727, 0.3149, 0.3182, 0.3149, 0.5227, 0.1968, 0.5, 0.2362, 0.5, 0.2362, 0.5227, 0.1968])
me_icosphere_001.materials.append(mat_material)
me_icosphere_001.use_remesh_fix_poles = True
me_icosphere_001.use_remesh_preserve_attributes = False
me_icosphere_001.use_mirror_vertex_groups = False
me_icosphere_001.update()
me_icosphere_002 = bpy.data.meshes.new('Icosphere.002')
me_icosphere_002.from_pydata([(2.725, -1.227, -0.9947), (-1.17, -1.944, -1.105), (-3.519, -0.02686, -0.9187), (2.887, 1.229, -0.9104), (0.7139, -1.756, 0.4626), (-2.808, -0.9994, 0.3646), (-2.683, 1.132, 0.7035), (0.7133, 1.998, 0.3607), (3.073, 0.04745, 0.5235), (0.06601, -0.07561, 1.978), (3.25, -0.4951, -0.6946), (3.225, 0.6301, -0.7111), (0.1441, -1.992, -0.7075), (1.702, -1.676, -0.7843), (-3.309, -0.8298, -0.3477), (-2.459, -1.642, -0.6659), (-3.472, 0.8003, -0.4378), (1.915, 1.814, -0.4586), (2.527, -1.173, 1.077), (-0.8363, -1.684, 0.8437), (-3.019, -0.0722, 0.9585), (-1.135, 1.744, 0.7531), (2.376, 0.9635, 0.9592), (0.681, -1.168, 1.743), (1.828, 0.09927, 1.387), (-1.345, -0.7388, 1.733), (-1.528, 0.7207, 1.41), (0.655, 0.9191, 1.835), (3.106, -0.7604, -1.06), (3.201, 0.3335, 0.06263), (-0.6587, -1.97, -1.065), (1.561, -1.914, 0.3821), (-3.362, -0.4676, -0.512), (-2.483, -1.562, 0.3515), (-3.236, 1.007, 0.1119), (2.324, 1.604, -0.9553), (1.455, -1.409, 0.4911), (-1.896, -1.292, 0.5404), (-2.832, 0.6435, 0.8273), (-0.1694, 1.915, 0.6328), (2.877, 0.3977, 0.9249), (0.823, -1.612, 1.292), (0.7753, -0.02192, 1.716), (-2.176, -0.9176, 1.097), (-2.302, 1.004, 0.9497), (0.7205, 1.54, 1.082), (3.343, -0.1513, -0.05674), (3.039, 0.8694, -0.7547), (0.5944, -2.124, 0.4133), (2.292, -1.495, -0.894), (-3.161, -1.004, 0.2596), (-1.787, -1.852, -0.9357), (-3.563, 0.3932, -0.8074), (1.601, 1.965, 0.1216), (2.858, -0.4841, 0.6776), (0.05244, -1.984, 0.9983), (-2.828, -0.7606, 1.073), (-1.817, 1.563, 0.7743), (1.757, 1.488, 0.8826), (0.1502, -0.4493, 1.562), (2.711, -0.1162, 1.333), (-0.6858, -0.2688, 1.707), (-0.8257, 0.4481, 1.525), (0.2489, 0.5715, 1.705), (1.392, 0.4823, 1.835), (2.035, 0.6601, 1.021), (1.531, 1.026, 1.374), (-0.3671, 0.7791, 1.909), (-0.3856, 1.507, 1.09), (-1.422, 1.273, 1.108), (-1.525, 0.02402, 1.609), (-2.208, 0.2398, 1.498), (-2.38, -0.2193, 1.101), (-0.435, -0.9759, 1.711), (-1.32, -1.275, 1.241), (-0.2395, -1.428, 1.202), (1.224, -0.4536, 1.405), (1.296, -0.9936, 0.9311), (2.05, -0.4361, 0.9709), (2.883, 0.963, 0.1233), (2.643, 1.261, -0.4186), (2.304, 1.44, 0.2907), (-3.383, 0.4673, 0.1198), (-3.755, 0.05994, -0.5014), (-3.333, -0.3836, 0.3795), (-1.449, -1.794, 0.3301), (-1.075, -1.939, -0.4), (-0.4155, -2.053, 0.3944), (2.191, -1.411, 0.1289), (2.686, -1.201, -0.4456), (3.026, -0.9413, 0.3262), (-2.834, -1.356, -0.1765), (1.142, -2.11, -0.1909), (3.536, -0.1062, -0.2036), (2.609, -1.203, -0.8269), (-1.24, -1.898, -0.902), (-3.587, 0.08574, -0.7439), (2.822, 1.142, -0.4672), (1.52, -1.464, 1.288), (-1.74, -1.361, 1.291), (-2.781, 0.7436, 0.7681), (0.2132, 1.625, 1.132), (2.57, 0.356, 1.069), (0.8952, 0.2415, 1.992), (1.725, 0.7993, 1.384), (1.283, 1.283, 1.208), (-0.5363, 0.6693, 1.533), (-0.7062, 1.345, 1.219), (-1.96, 1.332, 0.8464), (-1.007, -0.084, 1.881), (-2.072, -0.02705, 1.488), (-2.396, -0.7434, 1.346), (-0.2757, -0.7378, 1.948), (-0.5631, -1.298, 1.558), (0.007363, -1.558, 0.8591), (0.8089, -0.4205, 1.779), (1.565, -0.6501, 1.155), (2.638, -0.2982, 0.981), (2.932, 0.735, 0.09961), (2.719, 1.181, 0.1461), (1.822, 1.594, 0.4542), (-3.201, 0.742, 0.3194), (-3.344, -0.104, 0.3622), (-3.262, -0.6282, 0.4015), (-2.181, -1.479, 0.1243), (-0.9919, -1.956, 0.1156), (0.03249, -2.118, 0.638), (1.896, -1.551, 0.3561), (2.838, -1.31, 0.2738), (3.051, -0.5693, 0.3042), (-2.79, -1.326, 0.2083), (1.125, -2.105, 0.2587), (3.515, 0.08957, -0.08078), (2.655, -1.026, -1.198), (-1.201, -1.814, -1.237), (-3.371, 0.04656, -0.9903), (2.743, 1.051, -0.7495), (0.9518, -1.72, 0.6448), (-2.552, -1.098, 0.6457), (-2.362, 1.092, 0.8431), (0.7995, 1.823, 0.58), (2.983, -0.08567, 0.6886), (0.06274, -0.07136, 1.904), (3.306, -0.5199, -0.5848), (3.284, 0.6175, -0.6234), (0.04337, -2.098, -0.5432), (1.765, -1.751, -0.59), (-3.457, -0.6294, -0.7834), (-2.632, -1.647, -0.5761), (-3.343, 0.6474, -0.2317), (1.854, 1.688, -0.3419), (2.234, -0.9161, 0.582), (-0.9494, -1.793, 0.9418), (-3.037, -0.02726, 0.7814), (-1.035, 1.75, 0.6815), (2.133, 1.136, 0.5237), (0.5813, -1.052, 1.51), (1.626, 0.1081, 1.222), (-1.579, -0.6185, 1.345), (-1.378, 0.5945, 1.571), (0.3916, 1.041, 1.39), (2.947, -0.8974, -0.8608), (3.05, 0.4341, -0.1408), (-0.6689, -1.929, -1.055), (1.283, -1.788, 0.1168), (-3.468, -0.3281, -0.8477), (-2.527, -1.354, 0.03294), (-3.228, 1.059, -0.07627), (2.216, 1.596, -1.017), (1.692, -1.431, 0.7542), (-1.716, -1.527, 0.992), (-2.815, 0.6416, 0.718), (-0.1238, 1.763, 0.7624), (2.776, 0.496, 0.7234), (0.6269, -1.329, 0.7933), (0.9441, 0.03047, 1.715), (-1.955, -0.9712, 1.275), (-2.154, 1.083, 0.8063), (0.7197, 1.334, 1.275), (3.165, -0.1372, -0.1246), (2.858, 1.044, -1.11), (0.6633, -2.082, 0.4864), (2.326, -1.517, -0.7201), (-2.857, -1.024, 0.4549), (-1.591, -1.764, -0.8687), (-3.484, 0.4648, -0.9342), (1.553, 1.788, 0.2854), (2.558, -0.3948, 0.4044), (-0.0117, -1.708, 0.6115), (-2.943, -0.6163, 0.7208), (-1.832, 1.384, 0.8765), (1.511, 1.544, 0.5767), (0.04368, -0.39, 1.371), (2.459, 0.05109, 0.9403), (-0.7315, -0.3309, 1.697), (-0.7299, 0.342, 1.645), (0.3679, 0.4586, 1.863), (1.138, 0.5482, 1.515), (2.044, 0.4884, 1.244), (1.396, 1.017, 1.233), (-0.4561, 0.7724, 1.743), (-0.474, 1.52, 0.8916), (-1.41, 1.228, 1.047), (-1.429, -0.01999, 1.642), (-2.26, 0.2772, 1.296), (-2.388, -0.1545, 0.9171), (-0.383, -0.9989, 1.749), (-1.233, -1.133, 1.083), (-0.08648, -1.47, 1.37), (0.9854, -0.422, 1.192), (1.416, -1.024, 1.087), (2.213, -0.5313, 1.241), (2.967, 0.877, 0.3064), (2.741, 1.218, -0.2876), (2.167, 1.467, 0.1343), (-3.392, 0.4244, 0.07099), (-3.323, -0.1317, -0.01654), (-3.31, -0.2129, 0.07893), (-1.453, -1.862, 0.457), (-0.9891, -1.917, -0.3116), (-0.4825, -1.955, 0.2714), (2.231, -1.455, 0.3183), (2.785, -1.184, -0.2893), (2.752, -0.8262, 0.06985), (-2.859, -1.096, -0.5681), (0.9408, -2.025, -0.6297), (3.463, -0.01079, -0.6375), (2.76, -1.259, -0.5264), (-1.12, -2.057, -0.532), (-3.413, 0.05054, -0.6498), (2.757, 1.168, -0.5406), (1.296, -1.356, 1.029), (-1.798, -1.201, 1.004), (-2.321, 0.5175, 1.273), (0.009639, 1.632, 0.8703), (2.317, 0.4028, 0.8271), (0.8049, 0.4611, 1.562), (1.706, 0.6594, 1.52), (1.281, 1.176, 1.283), (-0.3699, 0.5015, 1.783), (-0.5346, 1.065, 1.604), (-1.809, 1.176, 1.032), (-0.959, -0.08085, 1.823), (-2.124, -0.09196, 1.444), (-2.509, -0.5483, 0.9243), (-0.1816, -0.6473, 1.84), (-0.742, -1.072, 1.104), (0.1255, -1.613, 1.04), (0.7926, -0.2735, 1.533), (1.71, -0.681, 1.315), (2.532, -0.2473, 0.8697), (3.022, 0.6879, 0.244), (2.43, 1.258, -0.1636), (1.79, 1.574, 0.4114), (-3.038, 0.5243, 0.6181), (-3.213, -0.1277, 0.3982), (-3.301, -0.5417, 0.1892), (-1.798, -1.579, 0.5411), (-1.056, -2.055, 0.2638), (-0.175, -1.817, 0.1388), (1.821, -1.653, 0.5419), (2.622, -1.262, 0.1621), (3.009, -0.6295, 0.4353), (-2.804, -1.115, -0.1124), (1.052, -2.06, 0.2476), (3.283, 0.0368, -0.1016), (-2.88, 1.52, 0.8968), (0.0961, 2.205, 0.5539), (-3.669, 1.188, -0.2445), (1.298, 2.021, -0.2653), (-1.636, 2.117, 0.8655), (-3.433, 1.395, 0.3052), (1.707, 1.811, -0.762), (-0.7866, 2.122, 0.8261), (-4.181, 0.6001, -0.6142), (0.9839, 2.172, 0.3149), (-2.318, 1.936, 0.8866)], [], [(0, 28, 94, 49), (10, 89, 94, 28), (13, 49, 94, 89), (1, 30, 95, 51), (12, 86, 95, 30), (15, 51, 95, 86), (2, 32, 96, 52), (14, 83, 96, 32), (16, 52, 96, 83), (3, 35, 97, 47), (17, 80, 97, 35), (11, 47, 97, 80), (4, 36, 98, 41), (18, 77, 98, 36), (23, 41, 98, 77), (5, 37, 99, 43), (19, 74, 99, 37), (25, 43, 99, 74), (6, 38, 100, 44), (20, 71, 100, 38), (26, 44, 100, 71), (7, 39, 101, 45), (21, 68, 101, 39), (27, 45, 101, 68), (8, 40, 102, 60), (22, 65, 102, 40), (24, 60, 102, 65), (24, 64, 103, 42), (27, 63, 103, 64), (9, 42, 103, 63), (24, 65, 104, 64), (22, 66, 104, 65), (27, 64, 104, 66), (22, 58, 105, 66), (7, 45, 105, 58), (27, 66, 105, 45), (27, 67, 106, 63), (26, 62, 106, 67), (9, 63, 106, 62), (27, 68, 107, 67), (21, 69, 107, 68), (26, 67, 107, 69), (21, 57, 108, 69), (6, 44, 108, 57), (26, 69, 108, 44), (26, 70, 109, 62), (25, 61, 109, 70), (9, 62, 109, 61), (26, 71, 110, 70), (20, 72, 110, 71), (25, 70, 110, 72), (20, 56, 111, 72), (5, 43, 111, 56), (25, 72, 111, 43), (25, 73, 112, 61), (23, 59, 112, 73), (9, 61, 112, 59), (25, 74, 113, 73), (19, 75, 113, 74), (23, 73, 113, 75), (19, 55, 114, 75), (4, 41, 114, 55), (23, 75, 114, 41), (23, 76, 115, 59), (24, 42, 115, 76), (9, 59, 115, 42), (23, 77, 116, 76), (18, 78, 116, 77), (24, 76, 116, 78), (18, 54, 117, 78), (8, 60, 117, 54), (24, 78, 117, 60), (11, 79, 118, 29), (22, 40, 118, 79), (8, 29, 118, 40), (11, 80, 119, 79), (17, 81, 119, 80), (22, 79, 119, 81), (17, 53, 120, 81), (7, 58, 120, 53), (22, 81, 120, 58), (16, 82, 121, 34), (20, 38, 121, 82), (6, 34, 121, 38), (16, 83, 122, 82), (14, 84, 122, 83), (20, 82, 122, 84), (14, 50, 123, 84), (5, 56, 123, 50), (20, 84, 123, 56), (15, 85, 124, 33), (19, 37, 124, 85), (5, 33, 124, 37), (15, 86, 125, 85), (12, 87, 125, 86), (19, 85, 125, 87), (12, 48, 126, 87), (4, 55, 126, 48), (19, 87, 126, 55), (13, 88, 127, 31), (18, 36, 127, 88), (4, 31, 127, 36), (13, 89, 128, 88), (10, 90, 128, 89), (18, 88, 128, 90), (10, 46, 129, 90), (8, 54, 129, 46), (18, 90, 129, 54), (14, 91, 130, 50), (15, 33, 130, 91), (5, 50, 130, 33), (12, 92, 131, 48), (13, 31, 131, 92), (4, 48, 131, 31), (10, 93, 132, 46), (11, 29, 132, 93), (8, 46, 132, 29), (133, 182, 227, 161), (143, 161, 227, 222), (146, 222, 227, 182), (134, 184, 228, 163), (145, 163, 228, 219), (148, 219, 228, 184), (135, 185, 229, 165), (147, 165, 229, 216), (149, 216, 229, 185), (136, 180, 230, 168), (150, 168, 230, 213), (144, 213, 230, 180), (137, 174, 231, 169), (151, 169, 231, 210), (156, 210, 231, 174), (138, 176, 232, 170), (152, 170, 232, 207), (158, 207, 232, 176), (139, 177, 233, 171), (153, 171, 233, 204), (159, 204, 233, 177), (140, 178, 234, 172), (154, 172, 234, 201), (160, 201, 234, 178), (141, 193, 235, 173), (155, 173, 235, 198), (157, 198, 235, 193), (157, 175, 236, 197), (160, 197, 236, 196), (142, 196, 236, 175), (157, 197, 237, 198), (155, 198, 237, 199), (160, 199, 237, 197), (155, 199, 238, 191), (140, 191, 238, 178), (160, 178, 238, 199), (160, 196, 239, 200), (159, 200, 239, 195), (142, 195, 239, 196), (160, 200, 240, 201), (154, 201, 240, 202), (159, 202, 240, 200), (154, 202, 241, 190), (139, 190, 241, 177), (159, 177, 241, 202), (159, 195, 242, 203), (158, 203, 242, 194), (142, 194, 242, 195), (159, 203, 243, 204), (153, 204, 243, 205), (158, 205, 243, 203), (153, 205, 244, 189), (138, 189, 244, 176), (158, 176, 244, 205), (158, 194, 245, 206), (156, 206, 245, 192), (142, 192, 245, 194), (158, 206, 246, 207), (152, 207, 246, 208), (156, 208, 246, 206), (152, 208, 247, 188), (137, 188, 247, 174), (156, 174, 247, 208), (156, 192, 248, 209), (157, 209, 248, 175), (142, 175, 248, 192), (156, 209, 249, 210), (151, 210, 249, 211), (157, 211, 249, 209), (151, 211, 250, 187), (141, 187, 250, 193), (157, 193, 250, 211), (144, 162, 251, 212), (155, 212, 251, 173), (141, 173, 251, 162), (144, 212, 252, 213), (150, 213, 252, 214), (155, 214, 252, 212), (150, 214, 253, 186), (140, 186, 253, 191), (155, 191, 253, 214), (149, 167, 254, 215), (153, 215, 254, 171), (139, 171, 254, 167), (149, 215, 255, 216), (147, 216, 255, 217), (153, 217, 255, 215), (147, 217, 256, 183), (138, 183, 256, 189), (153, 189, 256, 217), (148, 166, 257, 218), (152, 218, 257, 170), (138, 170, 257, 166), (148, 218, 258, 219), (145, 219, 258, 220), (152, 220, 258, 218), (145, 220, 259, 181), (137, 181, 259, 188), (152, 188, 259, 220), (146, 164, 260, 221), (151, 221, 260, 169), (137, 169, 260, 164), (146, 221, 261, 222), (143, 222, 261, 223), (151, 223, 261, 221), (143, 223, 262, 179), (141, 179, 262, 187), (151, 187, 262, 223), (147, 183, 263, 224), (148, 224, 263, 166), (138, 166, 263, 183), (145, 181, 264, 225), (146, 225, 264, 164), (137, 164, 264, 181), (143, 179, 265, 226), (144, 226, 265, 162), (141, 162, 265, 179), (10, 28, 161, 143), (28, 0, 133, 161), (12, 30, 163, 145), (30, 1, 134, 163), (14, 32, 165, 147), (32, 2, 135, 165), (16, 34, 167, 149), (34, 6, 139, 167), (17, 35, 168, 150), (35, 3, 136, 168), (21, 39, 172, 154), (39, 7, 140, 172), (3, 47, 180, 136), (47, 11, 144, 180), (0, 49, 182, 133), (49, 13, 146, 182), (1, 51, 184, 134), (51, 15, 148, 184), (2, 52, 185, 135), (52, 16, 149, 185), (7, 53, 186, 140), (53, 17, 150, 186), (6, 57, 190, 139), (57, 21, 154, 190), (91, 14, 147, 224), (15, 91, 224, 148), (92, 12, 145, 225), (13, 92, 225, 146), (93, 10, 143, 226), (11, 93, 226, 144), (21, 57, 276, 270), (16, 52, 274, 268), (39, 21, 270, 273), (34, 16, 268, 271), (53, 7, 267, 275), (7, 39, 273, 267), (6, 34, 271, 266), (17, 53, 275, 269), (57, 6, 266, 276), (35, 17, 269, 272)])
_uv = me_icosphere_002.uv_layers.new(name='UVMap')
_uv.uv.foreach_set('vector', [0.7273, 0.1575, 0.7036, 0.1952, 0.7273, 0.2091, 0.7509, 0.1952, 0.6742, 0.2231, 0.7273, 0.234, 0.7273, 0.2091, 0.7036, 0.1952, 0.7803, 0.2231, 0.7509, 0.1952, 0.7273, 0.2091, 0.7273, 0.234, 0.9091, 0.1575, 0.8854, 0.1952, 0.9089, 0.2095, 0.9318, 0.1968, 0.8561, 0.2231, 0.9085, 0.2351, 0.9089, 0.2095, 0.8854, 0.1952, 0.9545, 0.2362, 0.9318, 0.1968, 0.9089, 0.2095, 0.9085, 0.2351, 0.1818, 0.1575, 0.1581, 0.1952, 0.1816, 0.2095, 0.2045, 0.1968, 0.1288, 0.2231, 0.1812, 0.2351, 0.1816, 0.2095, 0.1581, 0.1952, 0.2273, 0.2362, 0.2045, 0.1968, 0.1816, 0.2095, 0.1812, 0.2351, 0.5455, 0.1575, 0.5227, 0.1968, 0.5457, 0.2095, 0.5691, 0.1952, 0.5, 0.2362, 0.5461, 0.2351, 0.5457, 0.2095, 0.5227, 0.1968, 0.5985, 0.2231, 0.5691, 0.1952, 0.5457, 0.2095, 0.5461, 0.2351, 0.8182, 0.3412, 0.7727, 0.3171, 0.7727, 0.342, 0.7955, 0.3576, 0.7273, 0.3149, 0.75, 0.3543, 0.7727, 0.342, 0.7727, 0.3171, 0.7727, 0.3937, 0.7955, 0.3576, 0.7727, 0.342, 0.75, 0.3543, 0.9848, 0.3149, 0.9533, 0.3149, 0.9541, 0.3412, 0.9754, 0.3543, 0.9091, 0.3149, 0.9318, 0.3543, 0.9541, 0.3412, 0.9533, 0.3149, 0.9545, 0.3937, 0.9754, 0.3543, 0.9541, 0.3412, 0.9318, 0.3543, 0.2727, 0.3149, 0.2273, 0.3149, 0.2273, 0.3412, 0.25, 0.3543, 0.1818, 0.3149, 0.2045, 0.3543, 0.2273, 0.3412, 0.2273, 0.3149, 0.2273, 0.3937, 0.25, 0.3543, 0.2273, 0.3412, 0.2045, 0.3543, 0.4545, 0.3149, 0.4091, 0.3149, 0.4091, 0.3412, 0.4318, 0.3543, 0.3636, 0.3149, 0.3864, 0.3543, 0.4091, 0.3412, 0.4091, 0.3149, 0.4091, 0.3937, 0.4318, 0.3543, 0.4091, 0.3412, 0.3864, 0.3543, 0.6364, 0.3412, 0.5909, 0.3171, 0.5909, 0.342, 0.6136, 0.3576, 0.5455, 0.3149, 0.5682, 0.3543, 0.5909, 0.342, 0.5909, 0.3171, 0.5909, 0.3937, 0.6136, 0.3576, 0.5909, 0.342, 0.5682, 0.3543, 0.5909, 0.3937, 0.5455, 0.3937, 0.5455, 0.4199, 0.5682, 0.433, 0.5, 0.3937, 0.5227, 0.433, 0.5455, 0.4199, 0.5455, 0.3937, 0.5455, 0.4724, 0.5682, 0.433, 0.5455, 0.4199, 0.5227, 0.433, 0.5909, 0.3937, 0.5682, 0.3543, 0.5455, 0.3674, 0.5455, 0.3937, 0.5455, 0.3149, 0.5227, 0.3543, 0.5455, 0.3674, 0.5682, 0.3543, 0.5, 0.3937, 0.5455, 0.3937, 0.5455, 0.3674, 0.5227, 0.3543, 0.5455, 0.3149, 0.5, 0.3149, 0.5, 0.3412, 0.5227, 0.3543, 0.4545, 0.3149, 0.4773, 0.3543, 0.5, 0.3412, 0.5, 0.3149, 0.5, 0.3937, 0.5227, 0.3543, 0.5, 0.3412, 0.4773, 0.3543, 0.4091, 0.3937, 0.3636, 0.3937, 0.3636, 0.4199, 0.3864, 0.433, 0.3182, 0.3937, 0.3409, 0.433, 0.3636, 0.4199, 0.3636, 0.3937, 0.3636, 0.4724, 0.3864, 0.433, 0.3636, 0.4199, 0.3409, 0.433, 0.4091, 0.3937, 0.3864, 0.3543, 0.3636, 0.3674, 0.3636, 0.3937, 0.3636, 0.3149, 0.3409, 0.3543, 0.3636, 0.3674, 0.3864, 0.3543, 0.3182, 0.3937, 0.3636, 0.3937, 0.3636, 0.3674, 0.3409, 0.3543, 0.3636, 0.3149, 0.3182, 0.3149, 0.3182, 0.3412, 0.3409, 0.3543, 0.2727, 0.3149, 0.2955, 0.3543, 0.3182, 0.3412, 0.3182, 0.3149, 0.3182, 0.3937, 0.3409, 0.3543, 0.3182, 0.3412, 0.2955, 0.3543, 0.2273, 0.3937, 0.1818, 0.3937, 0.1818, 0.4199, 0.2045, 0.433, 0.1364, 0.3937, 0.1591, 0.433, 0.1818, 0.4199, 0.1818, 0.3937, 0.1818, 0.4724, 0.2045, 0.433, 0.1818, 0.4199, 0.1591, 0.433, 0.2273, 0.3937, 0.2045, 0.3543, 0.1818, 0.3674, 0.1818, 0.3937, 0.1818, 0.3149, 0.1591, 0.3543, 0.1818, 0.3674, 0.2045, 0.3543, 0.1364, 0.3937, 0.1818, 0.3937, 0.1818, 0.3674, 0.1591, 0.3543, 0.1818, 0.3149, 0.1364, 0.3149, 0.1364, 0.3412, 0.1591, 0.3543, 0.09091, 0.3149, 0.1136, 0.3543, 0.1364, 0.3412, 0.1364, 0.3149, 0.1364, 0.3937, 0.1591, 0.3543, 0.1364, 0.3412, 0.1136, 0.3543, 0.9545, 0.3937, 0.9091, 0.3937, 0.9091, 0.4199, 0.9318, 0.433, 0.8636, 0.3937, 0.8864, 0.433, 0.9091, 0.4199, 0.9091, 0.3937, 0.9091, 0.4724, 0.9318, 0.433, 0.9091, 0.4199, 0.8864, 0.433, 0.9545, 0.3937, 0.9318, 0.3543, 0.9091, 0.3674, 0.9091, 0.3937, 0.9091, 0.3149, 0.8864, 0.3543, 0.9091, 0.3674, 0.9318, 0.3543, 0.8636, 0.3937, 0.9091, 0.3937, 0.9091, 0.3674, 0.8864, 0.3543, 0.9091, 0.3149, 0.8636, 0.3171, 0.8636, 0.342, 0.8864, 0.3543, 0.8182, 0.3412, 0.8409, 0.3576, 0.8636, 0.342, 0.8636, 0.3171, 0.8636, 0.3937, 0.8864, 0.3543, 0.8636, 0.342, 0.8409, 0.3576, 0.7727, 0.3937, 0.7273, 0.3937, 0.7273, 0.4199, 0.75, 0.433, 0.6818, 0.3937, 0.7045, 0.433, 0.7273, 0.4199, 0.7273, 0.3937, 0.7273, 0.4724, 0.75, 0.433, 0.7273, 0.4199, 0.7045, 0.433, 0.7727, 0.3937, 0.75, 0.3543, 0.7273, 0.3674, 0.7273, 0.3937, 0.7273, 0.3149, 0.7045, 0.3543, 0.7273, 0.3674, 0.75, 0.3543, 0.6818, 0.3937, 0.7273, 0.3937, 0.7273, 0.3674, 0.7045, 0.3543, 0.7273, 0.3149, 0.6818, 0.3171, 0.6818, 0.342, 0.7045, 0.3543, 0.6364, 0.3412, 0.6591, 0.3576, 0.6818, 0.342, 0.6818, 0.3171, 0.6818, 0.3937, 0.7045, 0.3543, 0.6818, 0.342, 0.6591, 0.3576, 0.5985, 0.2231, 0.5688, 0.2745, 0.5911, 0.2891, 0.6143, 0.2766, 0.5455, 0.3149, 0.5909, 0.3171, 0.5911, 0.2891, 0.5688, 0.2745, 0.6364, 0.3412, 0.6143, 0.2766, 0.5911, 0.2891, 0.5909, 0.3171, 0.5985, 0.2231, 0.5461, 0.2351, 0.5457, 0.262, 0.5688, 0.2745, 0.5, 0.2362, 0.5227, 0.2756, 0.5457, 0.262, 0.5461, 0.2351, 0.5455, 0.3149, 0.5688, 0.2745, 0.5457, 0.262, 0.5227, 0.2756, 0.5, 0.2362, 0.4773, 0.2756, 0.5, 0.2887, 0.5227, 0.2756, 0.4545, 0.3149, 0.5, 0.3149, 0.5, 0.2887, 0.4773, 0.2756, 0.5455, 0.3149, 0.5227, 0.2756, 0.5, 0.2887, 0.5, 0.3149, 0.2273, 0.2362, 0.2045, 0.2756, 0.2273, 0.2887, 0.25, 0.2756, 0.1818, 0.3149, 0.2273, 0.3149, 0.2273, 0.2887, 0.2045, 0.2756, 0.2727, 0.3149, 0.25, 0.2756, 0.2273, 0.2887, 0.2273, 0.3149, 0.2273, 0.2362, 0.1812, 0.2351, 0.1816, 0.262, 0.2045, 0.2756, 0.1288, 0.2231, 0.1585, 0.2745, 0.1816, 0.262, 0.1812, 0.2351, 0.1818, 0.3149, 0.2045, 0.2756, 0.1816, 0.262, 0.1585, 0.2745, 0.1288, 0.2231, 0.113, 0.2745, 0.1361, 0.2883, 0.1585, 0.2745, 0.09091, 0.3149, 0.1364, 0.3149, 0.1361, 0.2883, 0.113, 0.2745, 0.1818, 0.3149, 0.1585, 0.2745, 0.1361, 0.2883, 0.1364, 0.3149, 0.9545, 0.2362, 0.9318, 0.2756, 0.9541, 0.2887, 0.9754, 0.2756, 0.9091, 0.3149, 0.9533, 0.3149, 0.9541, 0.2887, 0.9318, 0.2756, 0.9848, 0.3149, 0.9754, 0.2756, 0.9541, 0.2887, 0.9533, 0.3149, 0.9545, 0.2362, 0.9085, 0.2351, 0.9089, 0.262, 0.9318, 0.2756, 0.8561, 0.2231, 0.8857, 0.2745, 0.9089, 0.262, 0.9085, 0.2351, 0.9091, 0.3149, 0.9318, 0.2756, 0.9089, 0.262, 0.8857, 0.2745, 0.8561, 0.2231, 0.8403, 0.2766, 0.8634, 0.2891, 0.8857, 0.2745, 0.8182, 0.3412, 0.8636, 0.3171, 0.8634, 0.2891, 0.8403, 0.2766, 0.9091, 0.3149, 0.8857, 0.2745, 0.8634, 0.2891, 0.8636, 0.3171, 0.7803, 0.2231, 0.7506, 0.2745, 0.773, 0.2891, 0.7961, 0.2766, 0.7273, 0.3149, 0.7727, 0.3171, 0.773, 0.2891, 0.7506, 0.2745, 0.8182, 0.3412, 0.7961, 0.2766, 0.773, 0.2891, 0.7727, 0.3171, 0.7803, 0.2231, 0.7273, 0.234, 0.7273, 0.2616, 0.7506, 0.2745, 0.6742, 0.2231, 0.7039, 0.2745, 0.7273, 0.2616, 0.7273, 0.234, 0.7273, 0.3149, 0.7506, 0.2745, 0.7273, 0.2616, 0.7039, 0.2745, 0.6742, 0.2231, 0.6585, 0.2766, 0.6816, 0.2891, 0.7039, 0.2745, 0.6364, 0.3412, 0.6818, 0.3171, 0.6816, 0.2891, 0.6585, 0.2766, 0.7273, 0.3149, 0.7039, 0.2745, 0.6816, 0.2891, 0.6818, 0.3171, 0.1288, 0.2231, 0.08996, 0.2346, 0.09067, 0.262, 0.113, 0.2745, 0.04545, 0.2362, 0.06818, 0.2756, 0.09067, 0.262, 0.08996, 0.2346, 0.09091, 0.3149, 0.113, 0.2745, 0.09067, 0.262, 0.06818, 0.2756, 0.8561, 0.2231, 0.8182, 0.2329, 0.8182, 0.2624, 0.8403, 0.2766, 0.7803, 0.2231, 0.7961, 0.2766, 0.8182, 0.2624, 0.8182, 0.2329, 0.8182, 0.3412, 0.8403, 0.2766, 0.8182, 0.2624, 0.7961, 0.2766, 0.6742, 0.2231, 0.6364, 0.2329, 0.6364, 0.2624, 0.6585, 0.2766, 0.5985, 0.2231, 0.6143, 0.2766, 0.6364, 0.2624, 0.6364, 0.2329, 0.6364, 0.3412, 0.6585, 0.2766, 0.6364, 0.2624, 0.6143, 0.2766, 0.7273, 0.1575, 0.7509, 0.1952, 0.7273, 0.2091, 0.7036, 0.1952, 0.6742, 0.2231, 0.7036, 0.1952, 0.7273, 0.2091, 0.7273, 0.234, 0.7803, 0.2231, 0.7273, 0.234, 0.7273, 0.2091, 0.7509, 0.1952, 0.9091, 0.1575, 0.9318, 0.1968, 0.9089, 0.2095, 0.8854, 0.1952, 0.8561, 0.2231, 0.8854, 0.1952, 0.9089, 0.2095, 0.9085, 0.2351, 0.9545, 0.2362, 0.9085, 0.2351, 0.9089, 0.2095, 0.9318, 0.1968, 0.1818, 0.1575, 0.2045, 0.1968, 0.1816, 0.2095, 0.1581, 0.1952, 0.1288, 0.2231, 0.1581, 0.1952, 0.1816, 0.2095, 0.1812, 0.2351, 0.2273, 0.2362, 0.1812, 0.2351, 0.1816, 0.2095, 0.2045, 0.1968, 0.5455, 0.1575, 0.5691, 0.1952, 0.5457, 0.2095, 0.5227, 0.1968, 0.5, 0.2362, 0.5227, 0.1968, 0.5457, 0.2095, 0.5461, 0.2351, 0.5985, 0.2231, 0.5461, 0.2351, 0.5457, 0.2095, 0.5691, 0.1952, 0.8182, 0.3412, 0.7955, 0.3576, 0.7727, 0.342, 0.7727, 0.3171, 0.7273, 0.3149, 0.7727, 0.3171, 0.7727, 0.342, 0.75, 0.3543, 0.7727, 0.3937, 0.75, 0.3543, 0.7727, 0.342, 0.7955, 0.3576, 0.9848, 0.3149, 0.9754, 0.3543, 0.9541, 0.3412, 0.9533, 0.3149, 0.9091, 0.3149, 0.9533, 0.3149, 0.9541, 0.3412, 0.9318, 0.3543, 0.9545, 0.3937, 0.9318, 0.3543, 0.9541, 0.3412, 0.9754, 0.3543, 0.2727, 0.3149, 0.25, 0.3543, 0.2273, 0.3412, 0.2273, 0.3149, 0.1818, 0.3149, 0.2273, 0.3149, 0.2273, 0.3412, 0.2045, 0.3543, 0.2273, 0.3937, 0.2045, 0.3543, 0.2273, 0.3412, 0.25, 0.3543, 0.4545, 0.3149, 0.4318, 0.3543, 0.4091, 0.3412, 0.4091, 0.3149, 0.3636, 0.3149, 0.4091, 0.3149, 0.4091, 0.3412, 0.3864, 0.3543, 0.4091, 0.3937, 0.3864, 0.3543, 0.4091, 0.3412, 0.4318, 0.3543, 0.6364, 0.3412, 0.6136, 0.3576, 0.5909, 0.342, 0.5909, 0.3171, 0.5455, 0.3149, 0.5909, 0.3171, 0.5909, 0.342, 0.5682, 0.3543, 0.5909, 0.3937, 0.5682, 0.3543, 0.5909, 0.342, 0.6136, 0.3576, 0.5909, 0.3937, 0.5682, 0.433, 0.5455, 0.4199, 0.5455, 0.3937, 0.5, 0.3937, 0.5455, 0.3937, 0.5455, 0.4199, 0.5227, 0.433, 0.5455, 0.4724, 0.5227, 0.433, 0.5455, 0.4199, 0.5682, 0.433, 0.5909, 0.3937, 0.5455, 0.3937, 0.5455, 0.3674, 0.5682, 0.3543, 0.5455, 0.3149, 0.5682, 0.3543, 0.5455, 0.3674, 0.5227, 0.3543, 0.5, 0.3937, 0.5227, 0.3543, 0.5455, 0.3674, 0.5455, 0.3937, 0.5455, 0.3149, 0.5227, 0.3543, 0.5, 0.3412, 0.5, 0.3149, 0.4545, 0.3149, 0.5, 0.3149, 0.5, 0.3412, 0.4773, 0.3543, 0.5, 0.3937, 0.4773, 0.3543, 0.5, 0.3412, 0.5227, 0.3543, 0.4091, 0.3937, 0.3864, 0.433, 0.3636, 0.4199, 0.3636, 0.3937, 0.3182, 0.3937, 0.3636, 0.3937, 0.3636, 0.4199, 0.3409, 0.433, 0.3636, 0.4724, 0.3409, 0.433, 0.3636, 0.4199, 0.3864, 0.433, 0.4091, 0.3937, 0.3636, 0.3937, 0.3636, 0.3674, 0.3864, 0.3543, 0.3636, 0.3149, 0.3864, 0.3543, 0.3636, 0.3674, 0.3409, 0.3543, 0.3182, 0.3937, 0.3409, 0.3543, 0.3636, 0.3674, 0.3636, 0.3937, 0.3636, 0.3149, 0.3409, 0.3543, 0.3182, 0.3412, 0.3182, 0.3149, 0.2727, 0.3149, 0.3182, 0.3149, 0.3182, 0.3412, 0.2955, 0.3543, 0.3182, 0.3937, 0.2955, 0.3543, 0.3182, 0.3412, 0.3409, 0.3543, 0.2273, 0.3937, 0.2045, 0.433, 0.1818, 0.4199, 0.1818, 0.3937, 0.1364, 0.3937, 0.1818, 0.3937, 0.1818, 0.4199, 0.1591, 0.433, 0.1818, 0.4724, 0.1591, 0.433, 0.1818, 0.4199, 0.2045, 0.433, 0.2273, 0.3937, 0.1818, 0.3937, 0.1818, 0.3674, 0.2045, 0.3543, 0.1818, 0.3149, 0.2045, 0.3543, 0.1818, 0.3674, 0.1591, 0.3543, 0.1364, 0.3937, 0.1591, 0.3543, 0.1818, 0.3674, 0.1818, 0.3937, 0.1818, 0.3149, 0.1591, 0.3543, 0.1364, 0.3412, 0.1364, 0.3149, 0.09091, 0.3149, 0.1364, 0.3149, 0.1364, 0.3412, 0.1136, 0.3543, 0.1364, 0.3937, 0.1136, 0.3543, 0.1364, 0.3412, 0.1591, 0.3543, 0.9545, 0.3937, 0.9318, 0.433, 0.9091, 0.4199, 0.9091, 0.3937, 0.8636, 0.3937, 0.9091, 0.3937, 0.9091, 0.4199, 0.8864, 0.433, 0.9091, 0.4724, 0.8864, 0.433, 0.9091, 0.4199, 0.9318, 0.433, 0.9545, 0.3937, 0.9091, 0.3937, 0.9091, 0.3674, 0.9318, 0.3543, 0.9091, 0.3149, 0.9318, 0.3543, 0.9091, 0.3674, 0.8864, 0.3543, 0.8636, 0.3937, 0.8864, 0.3543, 0.9091, 0.3674, 0.9091, 0.3937, 0.9091, 0.3149, 0.8864, 0.3543, 0.8636, 0.342, 0.8636, 0.3171, 0.8182, 0.3412, 0.8636, 0.3171, 0.8636, 0.342, 0.8409, 0.3576, 0.8636, 0.3937, 0.8409, 0.3576, 0.8636, 0.342, 0.8864, 0.3543, 0.7727, 0.3937, 0.75, 0.433, 0.7273, 0.4199, 0.7273, 0.3937, 0.6818, 0.3937, 0.7273, 0.3937, 0.7273, 0.4199, 0.7045, 0.433, 0.7273, 0.4724, 0.7045, 0.433, 0.7273, 0.4199, 0.75, 0.433, 0.7727, 0.3937, 0.7273, 0.3937, 0.7273, 0.3674, 0.75, 0.3543, 0.7273, 0.3149, 0.75, 0.3543, 0.7273, 0.3674, 0.7045, 0.3543, 0.6818, 0.3937, 0.7045, 0.3543, 0.7273, 0.3674, 0.7273, 0.3937, 0.7273, 0.3149, 0.7045, 0.3543, 0.6818, 0.342, 0.6818, 0.3171, 0.6364, 0.3412, 0.6818, 0.3171, 0.6818, 0.342, 0.6591, 0.3576, 0.6818, 0.3937, 0.6591, 0.3576, 0.6818, 0.342, 0.7045, 0.3543, 0.5985, 0.2231, 0.6143, 0.2766, 0.5911, 0.2891, 0.5688, 0.2745, 0.5455, 0.3149, 0.5688, 0.2745, 0.5911, 0.2891, 0.5909, 0.3171, 0.6364, 0.3412, 0.5909, 0.3171, 0.5911, 0.2891, 0.6143, 0.2766, 0.5985, 0.2231, 0.5688, 0.2745, 0.5457, 0.262, 0.5461, 0.2351, 0.5, 0.2362, 0.5461, 0.2351, 0.5457, 0.262, 0.5227, 0.2756, 0.5455, 0.3149, 0.5227, 0.2756, 0.5457, 0.262, 0.5688, 0.2745, 0.5, 0.2362, 0.5227, 0.2756, 0.5, 0.2887, 0.4773, 0.2756, 0.4545, 0.3149, 0.4773, 0.2756, 0.5, 0.2887, 0.5, 0.3149, 0.5455, 0.3149, 0.5, 0.3149, 0.5, 0.2887, 0.5227, 0.2756, 0.2273, 0.2362, 0.25, 0.2756, 0.2273, 0.2887, 0.2045, 0.2756, 0.1818, 0.3149, 0.2045, 0.2756, 0.2273, 0.2887, 0.2273, 0.3149, 0.2727, 0.3149, 0.2273, 0.3149, 0.2273, 0.2887, 0.25, 0.2756, 0.2273, 0.2362, 0.2045, 0.2756, 0.1816, 0.262, 0.1812, 0.2351, 0.1288, 0.2231, 0.1812, 0.2351, 0.1816, 0.262, 0.1585, 0.2745, 0.1818, 0.3149, 0.1585, 0.2745, 0.1816, 0.262, 0.2045, 0.2756, 0.1288, 0.2231, 0.1585, 0.2745, 0.1361, 0.2883, 0.113, 0.2745, 0.09091, 0.3149, 0.113, 0.2745, 0.1361, 0.2883, 0.1364, 0.3149, 0.1818, 0.3149, 0.1364, 0.3149, 0.1361, 0.2883, 0.1585, 0.2745, 0.9545, 0.2362, 0.9754, 0.2756, 0.9541, 0.2887, 0.9318, 0.2756, 0.9091, 0.3149, 0.9318, 0.2756, 0.9541, 0.2887, 0.9533, 0.3149, 0.9848, 0.3149, 0.9533, 0.3149, 0.9541, 0.2887, 0.9754, 0.2756, 0.9545, 0.2362, 0.9318, 0.2756, 0.9089, 0.262, 0.9085, 0.2351, 0.8561, 0.2231, 0.9085, 0.2351, 0.9089, 0.262, 0.8857, 0.2745, 0.9091, 0.3149, 0.8857, 0.2745, 0.9089, 0.262, 0.9318, 0.2756, 0.8561, 0.2231, 0.8857, 0.2745, 0.8634, 0.2891, 0.8403, 0.2766, 0.8182, 0.3412, 0.8403, 0.2766, 0.8634, 0.2891, 0.8636, 0.3171, 0.9091, 0.3149, 0.8636, 0.3171, 0.8634, 0.2891, 0.8857, 0.2745, 0.7803, 0.2231, 0.7961, 0.2766, 0.773, 0.2891, 0.7506, 0.2745, 0.7273, 0.3149, 0.7506, 0.2745, 0.773, 0.2891, 0.7727, 0.3171, 0.8182, 0.3412, 0.7727, 0.3171, 0.773, 0.2891, 0.7961, 0.2766, 0.7803, 0.2231, 0.7506, 0.2745, 0.7273, 0.2616, 0.7273, 0.234, 0.6742, 0.2231, 0.7273, 0.234, 0.7273, 0.2616, 0.7039, 0.2745, 0.7273, 0.3149, 0.7039, 0.2745, 0.7273, 0.2616, 0.7506, 0.2745, 0.6742, 0.2231, 0.7039, 0.2745, 0.6816, 0.2891, 0.6585, 0.2766, 0.6364, 0.3412, 0.6585, 0.2766, 0.6816, 0.2891, 0.6818, 0.3171, 0.7273, 0.3149, 0.6818, 0.3171, 0.6816, 0.2891, 0.7039, 0.2745, 0.1288, 0.2231, 0.113, 0.2745, 0.09067, 0.262, 0.08996, 0.2346, 0.04545, 0.2362, 0.08996, 0.2346, 0.09067, 0.262, 0.06818, 0.2756, 0.09091, 0.3149, 0.06818, 0.2756, 0.09067, 0.262, 0.113, 0.2745, 0.8561, 0.2231, 0.8403, 0.2766, 0.8182, 0.2624, 0.8182, 0.2329, 0.7803, 0.2231, 0.8182, 0.2329, 0.8182, 0.2624, 0.7961, 0.2766, 0.8182, 0.3412, 0.7961, 0.2766, 0.8182, 0.2624, 0.8403, 0.2766, 0.6742, 0.2231, 0.6585, 0.2766, 0.6364, 0.2624, 0.6364, 0.2329, 0.5985, 0.2231, 0.6364, 0.2329, 0.6364, 0.2624, 0.6143, 0.2766, 0.6364, 0.3412, 0.6143, 0.2766, 0.6364, 0.2624, 0.6585, 0.2766, 0.6742, 0.2231, 0.7036, 0.1952, 0.7036, 0.1952, 0.6742, 0.2231, 0.7036, 0.1952, 0.7273, 0.1575, 0.7273, 0.1575, 0.7036, 0.1952, 0.8561, 0.2231, 0.8854, 0.1952, 0.8854, 0.1952, 0.8561, 0.2231, 0.8854, 0.1952, 0.9091, 0.1575, 0.9091, 0.1575, 0.8854, 0.1952, 0.1288, 0.2231, 0.1581, 0.1952, 0.1581, 0.1952, 0.1288, 0.2231, 0.1581, 0.1952, 0.1818, 0.1575, 0.1818, 0.1575, 0.1581, 0.1952, 0.2273, 0.2362, 0.25, 0.2756, 0.25, 0.2756, 0.2273, 0.2362, 0.25, 0.2756, 0.2727, 0.3149, 0.2727, 0.3149, 0.25, 0.2756, 0.5, 0.2362, 0.5227, 0.1968, 0.5227, 0.1968, 0.5, 0.2362, 0.5227, 0.1968, 0.5455, 0.1575, 0.5455, 0.1575, 0.5227, 0.1968, 0.3636, 0.3149, 0.4091, 0.3149, 0.4091, 0.3149, 0.3636, 0.3149, 0.4091, 0.3149, 0.4545, 0.3149, 0.4545, 0.3149, 0.4091, 0.3149, 0.5455, 0.1575, 0.5691, 0.1952, 0.5691, 0.1952, 0.5455, 0.1575, 0.5691, 0.1952, 0.5985, 0.2231, 0.5985, 0.2231, 0.5691, 0.1952, 0.7273, 0.1575, 0.7509, 0.1952, 0.7509, 0.1952, 0.7273, 0.1575, 0.7509, 0.1952, 0.7803, 0.2231, 0.7803, 0.2231, 0.7509, 0.1952, 0.9091, 0.1575, 0.9318, 0.1968, 0.9318, 0.1968, 0.9091, 0.1575, 0.9318, 0.1968, 0.9545, 0.2362, 0.9545, 0.2362, 0.9318, 0.1968, 0.1818, 0.1575, 0.2045, 0.1968, 0.2045, 0.1968, 0.1818, 0.1575, 0.2045, 0.1968, 0.2273, 0.2362, 0.2273, 0.2362, 0.2045, 0.1968, 0.4545, 0.3149, 0.4773, 0.2756, 0.4773, 0.2756, 0.4545, 0.3149, 0.4773, 0.2756, 0.5, 0.2362, 0.5, 0.2362, 0.4773, 0.2756, 0.2727, 0.3149, 0.3182, 0.3149, 0.3182, 0.3149, 0.2727, 0.3149, 0.3182, 0.3149, 0.3636, 0.3149, 0.3636, 0.3149, 0.3182, 0.3149, 0.08996, 0.2346, 0.1288, 0.2231, 0.1288, 0.2231, 0.08996, 0.2346, 0.04545, 0.2362, 0.08996, 0.2346, 0.08996, 0.2346, 0.04545, 0.2362, 0.8182, 0.2329, 0.8561, 0.2231, 0.8561, 0.2231, 0.8182, 0.2329, 0.7803, 0.2231, 0.8182, 0.2329, 0.8182, 0.2329, 0.7803, 0.2231, 0.6364, 0.2329, 0.6742, 0.2231, 0.6742, 0.2231, 0.6364, 0.2329, 0.5985, 0.2231, 0.6364, 0.2329, 0.6364, 0.2329, 0.5985, 0.2231, 0.3636, 0.3149, 0.3182, 0.3149, 0.3182, 0.3149, 0.3636, 0.3149, 0.2273, 0.2362, 0.2045, 0.1968, 0.2045, 0.1968, 0.2273, 0.2362, 0.4091, 0.3149, 0.3636, 0.3149, 0.3636, 0.3149, 0.4091, 0.3149, 0.25, 0.2756, 0.2273, 0.2362, 0.2273, 0.2362, 0.25, 0.2756, 0.4773, 0.2756, 0.4545, 0.3149, 0.4545, 0.3149, 0.4773, 0.2756, 0.4545, 0.3149, 0.4091, 0.3149, 0.4091, 0.3149, 0.4545, 0.3149, 0.2727, 0.3149, 0.25, 0.2756, 0.25, 0.2756, 0.2727, 0.3149, 0.5, 0.2362, 0.4773, 0.2756, 0.4773, 0.2756, 0.5, 0.2362, 0.3182, 0.3149, 0.2727, 0.3149, 0.2727, 0.3149, 0.3182, 0.3149, 0.5227, 0.1968, 0.5, 0.2362, 0.5, 0.2362, 0.5227, 0.1968])
me_icosphere_002.materials.append(mat_material)
me_icosphere_002.use_remesh_fix_poles = True
me_icosphere_002.use_remesh_preserve_attributes = False
me_icosphere_002.use_mirror_vertex_groups = False
me_icosphere_002.update()

# ---- objects
ob_icosphere = bpy.data.objects.new('Icosphere', me_icosphere_001)
ob_icosphere_001 = bpy.data.objects.new('Icosphere.001', me_icosphere_002)

# ---- transforms, parenting, visibility, modifiers, constraints
ob_icosphere.location = (0.0, -9.403, 5.319)
ob_icosphere.scale = (20.01, 20.01, 20.01)
ob_icosphere.lineart.crease_threshold = 0.0
ob_icosphere_001.location = (12.69, 64.63, 19.22)
ob_icosphere_001.scale = (29.38, 29.38, 29.38)
ob_icosphere_001.lineart.crease_threshold = 0.0

# ---- collection membership
col_collection.objects.link(ob_icosphere)
col_collection.objects.link(ob_icosphere_001)

# ---- scene / render settings (as saved in the file)
scene.frame_start = 1; scene.frame_end = 250; scene.frame_set(1)
scene.render.engine = 'BLENDER_EEVEE_NEXT'
scene.cycles.use_denoising = False
scene.cycles.samples = 128
scene.cycles.sampling_pattern = 'TABULATED_SOBOL'
scene.cycles.use_adaptive_sampling = False
scene.cycles.use_light_tree = False
scene.view_settings.view_transform = 'Filmic'
bpy.context.view_layer.update()

# ---- added for rendering (the .blend has no active camera and no usable light): camera, sun
cam_auto = bpy.data.cameras.new('AutoCamera')
cam_auto.lens = 50.0
cam_auto.sensor_width = 36.0
cam_auto.clip_end = 4648.25
ob_auto_camera = bpy.data.objects.new('AutoCamera', cam_auto)
scene.collection.objects.link(ob_auto_camera)
ob_auto_camera.location = (267.492, -243.937, 241.054)
ob_auto_camera.rotation_euler = (1.09748, -7.21219e-08, 0.694738)
scene.camera = ob_auto_camera
light_auto_sun = bpy.data.lights.new('AutoSun', 'SUN')
light_auto_sun.energy = 3.0
light_auto_sun.angle = 0.0523599
ob_auto_sun = bpy.data.objects.new('AutoSun', light_auto_sun)
scene.collection.objects.link(ob_auto_sun)
ob_auto_sun.rotation_euler = (0.872665, 0.174533, 0.523599)
bpy.context.view_layer.update()
